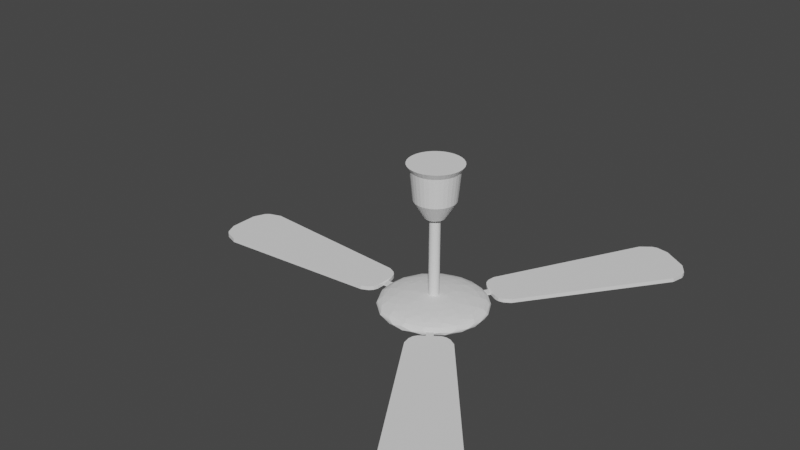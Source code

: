 # Source: QuatTran.blend  (saved by Blender 2.82.7; exported with 4.5.12 LTS)
import bpy
from mathutils import Matrix  # noqa: F401  (used for matrix-valued properties, if any)

bpy.ops.wm.read_factory_settings(use_empty=True)
scene = bpy.context.scene
scene.name = 'Scene'

# ---- collections
col_collection = bpy.data.collections.new('Collection'); scene.collection.children.link(col_collection)

# ---- world
world_world = bpy.data.worlds.new('World'); scene.world = world_world
world_world.use_nodes = True; world_world.node_tree.nodes.clear()
_N = world_world.node_tree.nodes; _L = world_world.node_tree.links
n0 = _N.new('ShaderNodeOutputWorld'); n0.name = 'World Output'; n0.location = (300, 300)
n1 = _N.new('ShaderNodeBackground'); n1.name = 'Background'; n1.location = (10, 300)
n1.inputs[0].default_value = (0.05088, 0.05088, 0.05088, 1.0)
_L.new(n1.outputs[0], n0.inputs[0])
n0.is_active_output = True
world_world.color = (0.05088, 0.05088, 0.05088)
world_world.use_sun_shadow = False
world_world.sun_shadow_jitter_overblur = 0.0

# ---- meshes
me_sphere = bpy.data.meshes.new('Sphere')
me_sphere.from_pydata([(-0.03239, 0.05176, 0.008235), (-0.02491, 0.1134, 0.004706), (-0.02207, 0.2125, -0.008458), (0.0, 0.2494, -0.01755), (-0.02912, 0.2776, -0.02823), (0.02905, 0.295, -0.0402), (0.02949, 0.2994, -0.05113), (0.02905, 0.295, -0.06205), (0.02447, 0.2485, -0.08485), (-0.001435, 0.1673, -0.1016), (-0.001971, 0.1152, -0.107), (-0.03044, 0.05301, -0.1105), (0.03312, 0.1665, -0.0009989), (0.06254, 0.2031, -0.008261), (0.0733, 0.239, -0.01736), (0.07796, 0.2658, -0.02745), (0.1126, 0.2718, -0.03934), (0.0631, 0.2041, -0.09379), (0.07786, 0.1477, -0.1014), (0.06461, 0.09799, 0.004892), (0.1303, 0.193, -0.01258), (0.154, 0.2305, -0.028), (0.1423, 0.2662, -0.05113), (0.1388, 0.2597, -0.06398), (0.1309, 0.2448, -0.07441), (0.1181, 0.2209, -0.08485), (0.1067, 0.1285, -0.0008126), (0.2125, 0.1777, -0.02745), (0.1871, 0.228, -0.03924), (0.2081, 0.2081, -0.06291), (0.1346, 0.1641, -0.09396), (0.1281, 0.108, -0.1013), (0.1624, 0.1355, -0.008118), (0.1941, 0.1564, -0.01711), (0.2446, 0.1635, -0.03934), (0.2347, 0.1886, -0.05162), (0.2118, 0.1801, -0.0744), (0.1957, 0.1568, -0.08458), (0.1461, 0.07946, -0.0007482), (0.2646, 0.08537, -0.02785), (0.2605, 0.1396, -0.06304), (0.1878, 0.1004, -0.09396), (0.08089, 0.08483, -0.1071), (0.167, 0.01722, -0.0009101), (0.2408, 0.06997, -0.01767), (0.2842, 0.08078, -0.03924), (0.2872, 0.09036, -0.05063), (0.2886, 0.0574, -0.06291), (0.2646, 0.08537, -0.0744), (0.2392, 0.07027, -0.08514), (0.1604, 0.04946, -0.1013), (0.04719, 0.03873, -0.1104), (0.2078, 0.04674, -0.00805), (0.2494, -1.002e-07, -0.01755), (0.2934, -0.03411, -0.03924), (0.3, -1.136e-07, -0.05113), (0.1148, -0.0193, -0.1072), (0.05155, 0.03218, 0.008375), (0.1147, 0.01226, 0.004863), (0.2045, -0.05813, -0.008297), (0.2771, -0.0224, -0.02785), (0.293, -0.03176, -0.06349), (0.2771, -0.0224, -0.0744), (0.2484, -0.02887, -0.08484), (0.2113, -0.002322, -0.09448), (0.1595, -0.0494, -0.0008126), (0.238, -0.07677, -0.01741), (0.289, -0.08444, -0.05063), (0.2718, -0.1126, -0.06291), (0.1628, -0.03496, -0.1017), (0.05659, -0.01881, -0.1104), (0.1021, -0.05414, 0.004694), (0.1764, -0.1179, -0.008394), (0.2475, -0.1268, -0.02785), (0.258, -0.1438, -0.03924), (0.2494, -0.1667, -0.05113), (0.2458, -0.1288, -0.07481), (0.2185, -0.1192, -0.08514), (0.1893, -0.09821, -0.09379), (0.03239, -0.05176, 0.008235), (0.1293, -0.1046, -0.0007482), (0.1905, -0.162, -0.01741), (0.196, -0.196, -0.028), (0.2099, -0.2134, -0.04456), (0.225, -0.1914, -0.06301), (0.1764, -0.1764, -0.0847), (0.1341, -0.1648, -0.008261), (0.1156, -0.2225, -0.01767), (0.1667, -0.2494, -0.05113), (0.1792, -0.2134, -0.07403), (0.1377, -0.1619, -0.09395), (0.0, -9.775e-08, -0.1116), (0.0798, -0.1477, -0.0009101), (0.1354, -0.2429, -0.02785), (0.1347, -0.2629, -0.03924), (0.1364, -0.2613, -0.06349), (0.1061, -0.2561, -0.07425), (0.114, -0.2226, -0.08484), (0.1039, -0.1294, -0.1019), (0.05522, -0.1013, 0.004863), (0.0596, -0.2033, -0.008114), (0.02226, -0.2483, -0.01711), (0.0875, -0.2884, -0.05113), (0.06526, -0.2023, -0.09395), (0.003074, -0.1684, -0.1014), (0.05767, -0.101, -0.1071), (0.01751, -0.1654, -0.0007482), (0.0321, -0.2762, -0.02785), (0.0238, -0.2945, -0.03924), (0.02926, -0.2941, -0.06304), (0.0321, -0.2762, -0.0744), (0.02014, -0.2492, -0.08484), (-0.02244, -0.2103, -0.008118), (-0.07604, -0.2675, -0.02785), (-0.0574, -0.2886, -0.03934), (-0.02643, -0.2999, -0.05063), (-0.0574, -0.2886, -0.06291), (0.01592, -0.05857, -0.1104), (-0.04798, -0.1608, -0.0009101), (-0.07677, -0.238, -0.01741), (-0.07604, -0.2675, -0.0744), (-0.07677, -0.238, -0.08484), (-0.03635, -0.2099, -0.0942), (-0.03335, -0.1123, 0.004767), (-0.09937, -0.1878, -0.008261), (-0.1415, -0.2586, -0.03876), (-0.1423, -0.2662, -0.05113), (-0.1415, -0.2586, -0.06349), (-0.1471, -0.2213, -0.07977), (-0.0446, -0.1077, -0.1072), (-6.912e-08, -1.669e-07, 0.009306), (-0.1046, -0.1293, -0.0007482), (-0.162, -0.1905, -0.01741), (-0.1726, -0.218, -0.02785), (-0.1957, -0.1568, -0.08458), (-0.1329, -0.165, -0.09414), (-0.08959, -0.1416, -0.1015), (-0.1637, -0.1355, -0.008261), (-0.2206, -0.1482, -0.02248), (-0.2302, -0.1863, -0.0397), (-0.2347, -0.1886, -0.05162), (-0.2282, -0.1877, -0.06304), (-0.2118, -0.1801, -0.0744), (-0.1764, -0.1179, -0.09386), (-0.05372, -0.02872, -0.1105), (-0.2048, -0.06092, -0.008458), (-0.2305, -0.09546, -0.0847), (-0.1459, -0.08133, -0.1014), (-0.1532, -0.06795, -0.0007225), (-0.2408, -0.06997, -0.01767), (-0.2646, -0.08537, -0.02785), (-0.2842, -0.08078, -0.03924), (-0.2872, -0.09036, -0.05063), (-0.284, -0.08405, -0.06255), (-0.2646, -0.08537, -0.0744), (-0.1077, -0.04188, 0.005025), (-0.2112, 0.02454, -0.008297), (-0.2649, -0.003166, -0.02209), (-0.3, -0.000103, -0.04517), (-0.2772, -9.576e-08, -0.07425), (-0.2492, -0.02014, -0.08484), (-0.2077, -0.03894, -0.09448), (-0.1122, -0.0306, -0.1071), (-0.05155, -0.03218, 0.008375), (-0.1665, 0.01346, -0.0008347), (-0.2942, 0.05853, -0.05113), (-0.293, 0.03175, -0.06349), (-0.1675, -0.004168, -0.1015), (-0.238, 0.07677, -0.01741), (-0.2675, 0.07604, -0.02785), (-0.2811, 0.0907, -0.03924), (-0.2675, 0.07604, -0.0744), (-0.238, 0.07677, -0.08484), (-0.2036, 0.06082, -0.09399), (-0.09543, 0.06492, 0.004985), (-0.1484, 0.07843, -0.0009101), (-0.267, 0.1392, -0.05063), (-0.2603, 0.1414, -0.06255), (-0.2305, 0.154, -0.07425), (-0.1477, 0.07701, -0.1015), (-0.1059, 0.04485, -0.107), (-0.1768, 0.1181, -0.008086), (-0.1905, 0.162, -0.01741), (-0.218, 0.1726, -0.02785), (-0.226, 0.1892, -0.03876), (-0.2121, 0.2121, -0.05113), (-0.1905, 0.162, -0.08484), (-0.1665, 0.1332, -0.09379), (-0.09417, 0.1383, -0.1016), (-0.1052, 0.1282, -0.0006661), (-0.1386, 0.2074, -0.01755), (-0.1635, 0.2446, -0.03934), (-0.1847, 0.2297, -0.06349), (-0.1801, 0.2118, -0.0744), (-0.1386, 0.2074, -0.0847), (-0.1035, 0.1857, -0.008297), (-0.1354, 0.2429, -0.02785), (-0.1392, 0.267, -0.05162), (-0.1016, 0.1859, -0.09414), (-0.06642, 0.09526, -0.107), (-0.0494, 0.1595, -0.0008126), (-0.07016, 0.2388, -0.01712), (-0.0828, 0.2829, -0.03876), (-0.05853, 0.2942, -0.05113), (-0.08607, 0.2827, -0.06304), (-0.08537, 0.2646, -0.0744), (-0.06838, 0.2405, -0.08484), (0.0273, 0.2772, -0.07441), (-0.02172, 0.2114, -0.09399), (-1.329, -0.1912, -0.03876), (-1.419, -0.1477, -0.03876), (-1.448, -0.08071, -0.03876), (-1.448, -0.08071, -0.06116), (-1.419, -0.1477, -0.06116), (-1.398, -0.167, -0.06116), (-1.329, -0.1912, -0.06116), (-1.448, 0.08071, -0.03876), (-1.419, 0.1477, -0.03876), (-1.398, 0.167, -0.03876), (-1.329, 0.1912, -0.03876), (-1.329, 0.1912, -0.06116), (-1.398, 0.167, -0.06116), (-1.419, 0.1477, -0.06116), (-1.448, 0.08071, -0.06116), (-0.2647, -0.01969, -0.05572), (-0.3438, -0.08367, -0.03876), (-0.3628, -0.1041, -0.03876), (-0.4023, -0.1231, -0.03876), (-0.4023, -0.1231, -0.06116), (-0.3628, -0.1041, -0.06116), (-0.3438, -0.08367, -0.06116), (-0.2647, -0.01969, -0.0442), (-0.4023, 0.1231, -0.03876), (-0.3628, 0.1041, -0.03876), (-0.3438, 0.08367, -0.03876), (-0.2647, 0.01969, -0.0442), (-0.2647, 0.01969, -0.05572), (-0.3438, 0.08367, -0.06116), (-0.3628, 0.1041, -0.06116), (-0.4023, 0.1231, -0.06116), (-0.3278, -0.01969, -0.0442), (-0.3344, -0.05975, -0.03876), (-0.3278, -0.01969, -0.05572), (-0.3344, -0.05975, -0.06116), (-0.3278, 0.01969, -0.0442), (-0.3344, 0.05975, -0.03876), (-0.3278, 0.01969, -0.05572), (-0.3344, 0.05975, -0.06116), (-1.398, -0.167, -0.03876), (0.531, 1.229, -0.03876), (0.6156, 1.282, -0.03876), (0.6879, 1.271, -0.03876), (0.6879, 1.271, -0.06116), (0.6156, 1.282, -0.06116), (0.5883, 1.274, -0.06116), (0.531, 1.229, -0.06116), (0.8245, 1.185, -0.03876), (0.8656, 1.124, -0.03876), (0.8709, 1.096, -0.03876), (0.8546, 1.025, -0.03876), (0.8546, 1.025, -0.06116), (0.8709, 1.096, -0.06116), (0.8656, 1.124, -0.06116), (0.8245, 1.185, -0.06116), (0.1092, 0.2368, -0.05572), (0.09718, 0.3378, -0.03876), (0.08999, 0.3648, -0.03876), (0.09498, 0.4083, -0.03876), (0.09498, 0.4083, -0.06116), (0.08999, 0.3648, -0.06116), (0.09718, 0.3378, -0.06116), (0.1092, 0.2368, -0.0442), (0.3033, 0.2772, -0.03876), (0.2662, 0.2539, -0.03876), (0.2388, 0.2487, -0.03876), (0.1425, 0.2158, -0.0442), (0.1425, 0.2158, -0.05572), (0.2388, 0.2487, -0.06116), (0.2662, 0.2539, -0.06116), (0.3033, 0.2772, -0.06116), (0.1428, 0.2902, -0.0442), (0.1124, 0.3171, -0.03876), (0.1428, 0.2902, -0.05572), (0.1124, 0.3171, -0.06116), (0.1761, 0.2692, -0.0442), (0.2135, 0.2535, -0.03876), (0.1761, 0.2692, -0.05572), (0.2135, 0.2535, -0.06116), (0.5883, 1.274, -0.03876), (0.9316, -0.9671, -0.03876), (0.9492, -1.065, -0.03876), (0.9122, -1.128, -0.03876), (0.9122, -1.128, -0.06116), (0.9492, -1.065, -0.06116), (0.9526, -1.037, -0.06116), (0.9316, -0.9671, -0.06116), (0.7817, -1.223, -0.03876), (0.7103, -1.239, -0.03876), (0.6826, -1.234, -0.03876), (0.6224, -1.192, -0.03876), (0.6224, -1.192, -0.06116), (0.6826, -1.234, -0.06116), (0.7103, -1.239, -0.06116), (0.7817, -1.223, -0.06116), (0.1668, -0.2074, -0.05572), (0.2651, -0.2338, -0.03876), (0.2928, -0.2371, -0.03876), (0.3313, -0.2579, -0.03876), (0.3313, -0.2579, -0.06116), (0.2928, -0.2371, -0.06116), (0.2651, -0.2338, -0.06116), (0.1668, -0.2074, -0.0442), (0.1323, -0.4027, -0.03876), (0.1244, -0.3596, -0.03876), (0.1298, -0.3322, -0.03876), (0.1349, -0.2306, -0.0442), (0.1349, -0.2306, -0.05572), (0.1298, -0.3322, -0.06116), (0.1244, -0.3596, -0.06116), (0.1323, -0.4027, -0.06116), (0.2039, -0.2585, -0.0442), (0.2402, -0.2402, -0.03876), (0.2039, -0.2585, -0.05572), (0.2402, -0.2402, -0.06116), (0.1721, -0.2816, -0.0442), (0.1436, -0.3106, -0.03876), (0.1721, -0.2816, -0.05572), (0.1436, -0.3106, -0.06116), (0.9526, -1.037, -0.03876), (-0.1386, -0.0574, 0.7525), (-0.1247, -0.08334, 0.7525), (-0.1061, -0.1061, 0.7525), (0.02235, -0.1124, 0.5548), (-0.08334, -0.1247, 0.7525), (-0.0574, -0.1386, 0.7525), (-0.02926, -0.1471, 0.7525), (3.618e-08, -0.15, 0.7525), (0.02926, -0.1471, 0.7525), (0.0574, -0.1386, 0.7525), (0.08334, -0.1247, 0.7525), (0.1061, -0.1061, 0.7525), (0.1247, -0.08334, 0.7525), (0.1386, -0.0574, 0.7525), (0.1471, -0.02926, 0.7525), (0.15, 2.73e-07, 0.7525), (0.1471, 0.02926, 0.7525), (0.1386, 0.0574, 0.7525), (0.1247, 0.08334, 0.7525), (0.1061, 0.1061, 0.7525), (0.08334, 0.1247, 0.7525), (0.0574, 0.1386, 0.7525), (0.02926, 0.1471, 0.7525), (8.505e-08, 0.15, 0.7525), (4.561e-08, -0.1146, 0.5548), (-0.1471, -0.02926, 0.7525), (-0.15, 4.065e-07, 0.7525), (-0.1471, 0.02926, 0.7525), (-0.1386, 0.0574, 0.7525), (-0.1247, 0.08334, 0.7525), (-0.1061, 0.1061, 0.7525), (-0.08334, 0.1247, 0.7525), (-0.0574, 0.1386, 0.7525), (-0.02926, 0.1471, 0.7525), (0.04384, -0.1058, 0.5548), (0.06365, -0.09526, 0.5548), (0.08101, -0.08101, 0.5548), (0.09526, -0.06365, 0.5548), (0.1058, -0.04384, 0.5548), (0.1124, -0.02235, 0.5548), (0.1146, 2.807e-07, 0.5548), (0.1124, 0.02235, 0.5548), (0.1058, 0.04384, 0.5548), (0.09526, 0.06365, 0.5548), (0.08101, 0.08101, 0.5548), (0.06365, 0.09526, 0.5548), (0.04384, 0.1058, 0.5548), (0.02235, 0.1124, 0.5548), (8.294e-08, 0.1146, 0.5548), (-0.02235, -0.1124, 0.5548), (-0.04384, -0.1058, 0.5548), (-0.06365, -0.09526, 0.5548), (-0.08101, -0.08101, 0.5548), (-0.09526, -0.06365, 0.5548), (-0.1058, -0.04384, 0.5548), (-0.1124, -0.02235, 0.5548), (-0.1146, 3.827e-07, 0.5548), (-0.1124, 0.02235, 0.5548), (-0.1058, 0.04384, 0.5548), (-0.09526, 0.06365, 0.5548), (-0.08101, 0.08101, 0.5548), (-0.06365, 0.09526, 0.5548), (-0.04384, 0.1058, 0.5548), (-0.02235, 0.1124, 0.5548), (0.02549, 0.1282, 0.7207), (-0.02549, -0.1282, 0.7207), (-0.05, -0.1207, 0.7207), (-0.07259, -0.1086, 0.7207), (-0.0924, -0.09239, 0.7207), (-0.1086, -0.07259, 0.7207), (-0.1207, -0.05, 0.7207), (-0.1282, -0.02549, 0.7207), (-0.1307, 3.942e-07, 0.7207), (-0.1282, 0.02549, 0.7207), (-0.1207, 0.05, 0.7207), (-0.1086, 0.07259, 0.7207), (-0.0924, 0.0924, 0.7207), (-0.07259, 0.1086, 0.7207), (8.522e-08, 0.1307, 0.7207), (-0.05, 0.1207, 0.7207), (-0.02549, 0.1282, 0.7207), (0.05, 0.1207, 0.7207), (0.07259, 0.1086, 0.7207), (0.0924, 0.0924, 0.7207), (0.1086, 0.07259, 0.7207), (0.1207, 0.05, 0.7207), (0.1282, 0.02549, 0.7207), (0.1307, 2.779e-07, 0.7207), (0.1282, -0.02549, 0.7207), (0.1207, -0.05, 0.7207), (0.1086, -0.07259, 0.7207), (0.0924, -0.0924, 0.7207), (0.07259, -0.1086, 0.7207), (0.05, -0.1207, 0.7207), (0.02549, -0.1282, 0.7207), (4.264e-08, -0.1307, 0.7207), (-0.02857, -0.005682, 0.4525), (-0.05504, -0.01095, 0.4573), (-0.02691, -0.01115, 0.4525), (-0.05185, -0.02147, 0.4573), (-0.02422, -0.01618, 0.4525), (-0.04666, -0.03118, 0.4573), (-0.0206, -0.0206, 0.4525), (-0.03968, -0.03968, 0.4573), (-0.01618, -0.02422, 0.4525), (-0.03118, -0.04666, 0.4573), (-0.01115, -0.02691, 0.4525), (-0.02148, -0.05185, 0.4573), (-0.005683, -0.02857, 0.4525), (-0.01095, -0.05504, 0.4573), (7.851e-08, -0.02913, 0.4525), (6.502e-08, -0.05612, 0.4573), (0.005683, -0.02857, 0.4525), (0.01095, -0.05504, 0.4573), (0.01115, -0.02691, 0.4525), (0.02148, -0.05185, 0.4573), (0.01618, -0.02422, 0.4525), (0.03118, -0.04666, 0.4573), (0.0206, -0.0206, 0.4525), (0.03968, -0.03968, 0.4573), (0.02422, -0.01618, 0.4525), (0.04666, -0.03118, 0.4573), (0.02691, -0.01115, 0.4525), (0.05185, -0.02147, 0.4573), (0.02857, -0.005682, 0.4525), (0.05504, -0.01095, 0.4573), (0.02913, 2.853e-07, 0.4525), (0.05612, 2.956e-07, 0.4573), (0.02857, 0.005683, 0.4525), (0.05504, 0.01095, 0.4573), (0.02691, 0.01115, 0.4525), (0.05185, 0.02148, 0.4573), (0.02422, 0.01618, 0.4525), (0.04666, 0.03118, 0.4573), (0.0206, 0.0206, 0.4525), (0.03968, 0.03968, 0.4573), (0.01618, 0.02422, 0.4525), (0.03118, 0.04666, 0.4573), (0.01115, 0.02691, 0.4525), (0.02148, 0.05185, 0.4573), (0.005683, 0.02857, 0.4525), (0.01095, 0.05504, 0.4573), (6.342e-08, 0.02913, 0.4525), (8.33e-08, 0.05612, 0.4573), (-0.02913, 3.02e-07, 0.4525), (-0.05612, 3.456e-07, 0.4573), (-0.02857, 0.005683, 0.4525), (-0.05504, 0.01095, 0.4573), (-0.02691, 0.01115, 0.4525), (-0.05185, 0.02148, 0.4573), (-0.02422, 0.01618, 0.4525), (-0.04666, 0.03118, 0.4573), (-0.0206, 0.0206, 0.4525), (-0.03968, 0.03968, 0.4573), (-0.01618, 0.02422, 0.4525), (-0.03118, 0.04666, 0.4573), (-0.01115, 0.02691, 0.4525), (-0.02148, 0.05185, 0.4573), (-0.005683, 0.02857, 0.4525), (-0.01095, 0.05504, 0.4573), (5.383e-07, -0.02913, 0.001714), (0.005683, -0.02857, 0.001714), (0.01115, -0.02691, 0.001714), (0.01618, -0.02422, 0.001714), (0.0206, -0.0206, 0.001714), (0.02422, -0.01618, 0.001714), (0.02691, -0.01115, 0.001714), (0.02857, -0.005682, 0.001714), (0.02913, 2.853e-07, 0.001714), (0.02857, 0.005683, 0.001714), (0.02691, 0.01115, 0.001714), (0.02422, 0.01618, 0.001714), (0.0206, 0.0206, 0.001714), (0.01618, 0.02422, 0.001714), (0.01115, 0.02691, 0.001714), (0.005683, 0.02857, 0.001714), (5.233e-07, 0.02913, 0.001714), (-0.005682, -0.02857, 0.001714), (-0.01115, -0.02691, 0.001714), (-0.01618, -0.02422, 0.001714), (-0.0206, -0.0206, 0.001714), (-0.02422, -0.01618, 0.001714), (-0.02691, -0.01115, 0.001714), (-0.02857, -0.005682, 0.001714), (-0.02913, 3.02e-07, 0.001714), (-0.02857, 0.005683, 0.001714), (-0.02691, 0.01115, 0.001714), (-0.02422, 0.01618, 0.001714), (-0.0206, 0.0206, 0.001714), (-0.01618, 0.02422, 0.001714), (-0.01115, 0.02691, 0.001714), (-0.005682, 0.02857, 0.001714)], [], [(12, 13, 2), (8, 17, 208), (0, 130, 57), (17, 18, 9), (15, 16, 5), (91, 11, 51), (19, 26, 12), (17, 25, 30), (13, 20, 14), (26, 32, 20), (30, 31, 18), (22, 28, 35), (27, 34, 28), (35, 40, 29), (19, 38, 26), (37, 41, 30), (38, 52, 32), (41, 50, 31), (57, 58, 19), (40, 48, 36), (46, 47, 40), (58, 43, 38), (41, 49, 64), (50, 56, 42), (52, 53, 44), (50, 64, 69), (51, 56, 70), (91, 51, 70), (54, 67, 55), (58, 65, 43), (66, 73, 60), (57, 130, 79), (67, 68, 61), (71, 80, 65), (69, 78, 98), (74, 75, 67), (81, 82, 73), (98, 105, 56), (74, 83, 75), (91, 70, 117), (79, 99, 71), (84, 89, 76), (80, 86, 72), (99, 92, 80), (85, 89, 97), (81, 86, 87), (14, 3, 2, 13), (94, 102, 88), (95, 96, 89), (92, 100, 86), (97, 103, 90), (99, 106, 92), (100, 101, 87), (103, 104, 98), (102, 109, 95), (104, 129, 105), (108, 115, 102), (79, 123, 99), (100, 106, 112), (111, 122, 103), (123, 118, 106), (101, 112, 119), (79, 130, 163), (115, 116, 109), (114, 113, 125), (117, 129, 144), (91, 117, 144), (112, 118, 124), (122, 136, 104), (119, 124, 132), (127, 128, 120), (123, 131, 118), (163, 155, 123), (128, 142, 134), (124, 131, 137), (125, 133, 139), (134, 143, 135), (132, 137, 138), (132, 138, 133), (155, 148, 131), (137, 148, 145), (161, 167, 147), (146, 154, 160), (155, 164, 148), (149, 157, 150), (151, 158, 152), (157, 156, 168), (162, 167, 180), (155, 163, 174), (166, 171, 159), (174, 175, 164), (173, 179, 167), (180, 11, 144), (170, 176, 165), (163, 130, 0), (91, 144, 11), (177, 178, 171), (168, 181, 182), (174, 189, 175), (187, 188, 179), (184, 185, 176), (186, 193, 194), (189, 195, 181), (190, 195, 201), (191, 196, 202), (197, 204, 192), (174, 0, 1), (202, 203, 197), (200, 2, 195), (206, 208, 198), (201, 4, 196), (201, 2, 3), (202, 4, 5), (200, 1, 12), (12, 1, 19), (15, 4, 3, 14), (208, 17, 9), (19, 1, 0, 57), (4, 15, 5), (23, 24, 207, 7), (25, 8, 207, 24), (42, 10, 9, 18), (17, 8, 25), (51, 11, 10, 42), (22, 6, 5, 16), (22, 23, 7, 6), (21, 15, 14, 20), (21, 28, 16, 15), (20, 13, 12, 26), (16, 28, 22), (36, 24, 23, 29), (17, 30, 18), (36, 37, 25, 24), (27, 21, 20, 33), (25, 37, 30), (20, 32, 33), (29, 23, 22, 35), (18, 31, 42), (21, 27, 28), (48, 49, 37, 36), (35, 28, 34), (29, 40, 36), (26, 38, 32), (31, 30, 41), (19, 58, 38), (52, 44, 33, 32), (41, 37, 49), (39, 27, 33, 44), (39, 45, 34, 27), (42, 31, 50), (46, 35, 34, 45), (62, 63, 49, 48), (35, 46, 40), (51, 42, 56), (40, 47, 48), (52, 38, 43), (41, 64, 50), (60, 39, 44, 53), (49, 63, 64), (60, 54, 45, 39), (56, 50, 69), (55, 46, 45, 54), (55, 61, 47, 46), (62, 48, 47, 61), (59, 52, 43, 65), (55, 67, 61), (59, 66, 53, 52), (78, 64, 63, 77), (53, 66, 60), (73, 74, 54, 60), (64, 78, 69), (71, 58, 57, 79), (54, 74, 67), (76, 62, 61, 68), (76, 77, 63, 62), (65, 58, 71), (75, 84, 68, 67), (72, 59, 65, 80), (68, 84, 76), (72, 81, 66, 59), (82, 83, 74, 73), (66, 81, 73), (69, 98, 56), (72, 86, 81), (98, 78, 90), (105, 117, 70, 56), (85, 77, 76, 89), (75, 83, 84), (71, 99, 80), (90, 78, 77, 85), (88, 95, 84, 83), (93, 82, 81, 87), (84, 95, 89), (86, 80, 92), (85, 97, 90), (93, 94, 83, 82), (110, 96, 95, 109), (83, 94, 88), (98, 90, 103), (88, 102, 95), (97, 89, 96), (86, 100, 87), (110, 111, 97, 96), (107, 93, 87, 101), (92, 106, 100), (97, 111, 103), (107, 108, 94, 93), (98, 104, 105), (120, 110, 109, 116), (94, 108, 102), (117, 105, 129), (102, 115, 109), (106, 99, 123), (100, 112, 101), (104, 103, 122), (120, 121, 111, 110), (113, 107, 101, 119), (112, 106, 118), (111, 121, 122), (113, 114, 108, 107), (126, 115, 114, 125), (108, 114, 115), (79, 163, 123), (129, 104, 136), (126, 127, 116, 115), (135, 122, 121, 128), (116, 127, 120), (119, 112, 124), (121, 120, 128), (118, 131, 124), (133, 113, 119, 132), (136, 122, 135), (139, 140, 126, 125), (125, 113, 133), (141, 127, 126, 140), (142, 128, 127, 141), (147, 136, 135, 143), (123, 155, 131), (128, 134, 135), (132, 124, 137), (137, 131, 148), (147, 162, 129, 136), (152, 140, 139, 151), (139, 133, 138), (129, 162, 144), (153, 141, 140, 152), (154, 142, 141, 153), (154, 146, 134, 142), (146, 161, 143, 134), (145, 149, 138, 137), (150, 151, 139, 138), (143, 161, 147), (138, 149, 150), (158, 166, 153, 152), (146, 160, 161), (162, 147, 167), (159, 154, 153, 166), (164, 156, 145, 148), (160, 154, 159), (157, 149, 145, 156), (157, 158, 151, 150), (169, 170, 158, 157), (161, 173, 167), (157, 168, 169), (171, 172, 160, 159), (162, 180, 144), (158, 170, 165), (166, 158, 165), (155, 174, 164), (173, 161, 160, 172), (177, 166, 165, 176), (175, 181, 156, 164), (163, 0, 174), (166, 177, 171), (183, 169, 168, 182), (156, 181, 168), (180, 167, 179), (173, 187, 179), (183, 184, 170, 169), (178, 186, 172, 171), (170, 184, 176), (187, 173, 172, 186), (193, 178, 177, 192), (199, 180, 179, 188), (186, 178, 193), (175, 189, 181), (185, 192, 177, 176), (180, 199, 11), (196, 191, 184, 183), (191, 197, 185, 184), (198, 187, 186, 194), (185, 197, 192), (195, 190, 182, 181), (196, 183, 182, 190), (188, 187, 198), (1, 200, 189, 174), (205, 206, 194, 193), (205, 193, 192, 204), (195, 189, 200), (194, 206, 198), (190, 201, 196), (191, 202, 197), (9, 188, 198, 208), (202, 196, 4), (11, 199, 10), (197, 203, 204), (201, 195, 2), (10, 199, 188, 9), (207, 8, 206, 205), (5, 6, 203, 202), (2, 200, 12), (206, 8, 208), (4, 201, 3), (7, 204, 203, 6), (207, 205, 204, 7), (211, 212, 223, 216), (247, 245, 234, 237), (221, 218, 217, 222), (237, 234, 233, 238), (209, 215, 214, 248), (212, 211, 210, 213), (220, 219, 218, 221), (216, 223, 222, 217), (227, 228, 215, 209), (219, 220, 239, 232), (247, 237, 222, 223), (229, 226, 225, 230), (235, 236, 224, 231), (232, 239, 238, 233), (228, 227, 226, 229), (242, 240, 231, 224), (241, 243, 230, 225), (246, 244, 245, 247), (240, 242, 243, 241), (244, 240, 241, 245), (247, 243, 242, 246), (216, 245, 241, 211), (244, 246, 236, 235), (240, 244, 235, 231), (246, 242, 224, 236), (248, 226, 227, 209), (210, 248, 214, 213), (211, 241, 225, 210), (210, 225, 226, 248), (245, 216, 217, 234), (234, 217, 218, 233), (233, 218, 219, 232), (223, 212, 243, 247), (243, 212, 213, 230), (230, 213, 214, 228, 229), (228, 214, 215), (222, 237, 238, 221), (221, 238, 239, 220), (251, 252, 263, 256), (287, 285, 274, 277), (261, 258, 257, 262), (277, 274, 273, 278), (249, 255, 254, 288), (252, 251, 250, 253), (260, 259, 258, 261), (256, 263, 262, 257), (267, 268, 255, 249), (259, 260, 279, 272), (287, 277, 262, 263), (269, 266, 265, 270), (275, 276, 264, 271), (272, 279, 278, 273), (268, 267, 266, 269), (282, 280, 271, 264), (281, 283, 270, 265), (286, 284, 285, 287), (280, 282, 283, 281), (284, 280, 281, 285), (287, 283, 282, 286), (256, 285, 281, 251), (284, 286, 276, 275), (280, 284, 275, 271), (286, 282, 264, 276), (288, 266, 267, 249), (250, 288, 254, 253), (251, 281, 265, 250), (250, 265, 266, 288), (285, 256, 257, 274), (274, 257, 258, 273), (273, 258, 259, 272), (263, 252, 283, 287), (283, 252, 253, 270), (270, 253, 254, 268, 269), (268, 254, 255), (262, 277, 278, 261), (261, 278, 279, 260), (291, 292, 303, 296), (327, 325, 314, 317), (301, 298, 297, 302), (317, 314, 313, 318), (289, 295, 294, 328), (292, 291, 290, 293), (300, 299, 298, 301), (296, 303, 302, 297), (307, 308, 295, 289), (299, 300, 319, 312), (327, 317, 302, 303), (309, 306, 305, 310), (315, 316, 304, 311), (312, 319, 318, 313), (308, 307, 306, 309), (322, 320, 311, 304), (321, 323, 310, 305), (326, 324, 325, 327), (320, 322, 323, 321), (324, 320, 321, 325), (327, 323, 322, 326), (296, 325, 321, 291), (324, 326, 316, 315), (320, 324, 315, 311), (326, 322, 304, 316), (328, 306, 307, 289), (290, 328, 294, 293), (291, 321, 305, 290), (290, 305, 306, 328), (325, 296, 297, 314), (314, 297, 298, 313), (313, 298, 299, 312), (303, 292, 323, 327), (323, 292, 293, 310), (310, 293, 294, 308, 309), (308, 294, 295), (302, 317, 318, 301), (301, 318, 319, 300), (363, 422, 423, 332), (419, 341, 340, 420), (450, 366, 365, 448), (364, 421, 422, 363), (418, 342, 341, 419), (488, 392, 377, 472), (365, 420, 421, 364), (417, 343, 342, 418), (472, 377, 376, 470), (377, 407, 393, 376), (416, 344, 343, 417), (470, 376, 375, 468), (376, 393, 410, 375), (415, 345, 344, 416), (468, 375, 374, 466), (375, 410, 411, 374), (414, 346, 345, 415), (466, 374, 373, 464), (374, 411, 412, 373), (413, 347, 346, 414), (464, 373, 372, 462), (373, 412, 413, 372), (412, 348, 347, 413), (462, 372, 371, 460), (372, 413, 414, 371), (411, 349, 348, 412), (460, 371, 370, 458), (371, 414, 415, 370), (410, 350, 349, 411), (458, 370, 369, 456), (370, 415, 416, 369), (393, 351, 350, 410), (456, 369, 368, 454), (367, 418, 419, 366), (407, 352, 351, 393), (454, 368, 367, 452), (368, 417, 418, 367), (448, 365, 364, 446), (420, 340, 339, 421), (332, 423, 424, 353), (446, 364, 363, 444), (421, 339, 338, 422), (353, 424, 394, 378), (444, 363, 332, 442), (422, 338, 337, 423), (378, 394, 395, 379), (442, 332, 353, 440), (423, 337, 336, 424), (379, 395, 396, 380), (440, 353, 378, 438), (424, 336, 335, 394), (380, 396, 397, 381), (438, 378, 379, 436), (394, 335, 334, 395), (381, 397, 398, 382), (436, 379, 380, 434), (395, 334, 333, 396), (382, 398, 399, 383), (434, 380, 381, 432), (396, 333, 331, 397), (383, 399, 400, 384), (432, 381, 382, 430), (397, 331, 330, 398), (384, 400, 401, 385), (426, 384, 385, 474), (398, 330, 329, 399), (385, 401, 402, 386), (430, 382, 383, 428), (399, 329, 354, 400), (386, 402, 403, 387), (476, 386, 387, 478), (400, 354, 355, 401), (387, 403, 404, 388), (478, 387, 388, 480), (401, 355, 356, 402), (388, 404, 405, 389), (480, 388, 389, 482), (402, 356, 357, 403), (389, 405, 406, 390), (482, 389, 390, 484), (403, 357, 358, 404), (390, 406, 408, 391), (484, 390, 391, 486), (404, 358, 359, 405), (391, 408, 409, 392), (486, 391, 392, 488), (405, 359, 360, 406), (392, 409, 407, 377), (406, 360, 361, 408), (340, 341, 342, 343, 344, 345, 346, 347, 348, 349, 350, 351, 352, 362, 361, 360, 359, 358, 357, 356, 355, 354, 329, 330, 331, 333, 334, 335, 336, 337, 338, 339), (474, 385, 386, 476), (408, 361, 362, 409), (369, 416, 417, 368), (452, 367, 366, 450), (409, 362, 352, 407), (428, 383, 384, 426), (366, 419, 420, 365), (442, 440, 439, 441), (444, 442, 441, 443), (446, 444, 443, 445), (448, 446, 445, 447), (450, 448, 447, 449), (452, 450, 449, 451), (454, 452, 451, 453), (456, 454, 453, 455), (458, 456, 455, 457), (460, 458, 457, 459), (462, 460, 459, 461), (464, 462, 461, 463), (466, 464, 463, 465), (468, 466, 465, 467), (470, 468, 467, 469), (472, 470, 469, 471), (440, 438, 437, 439), (438, 436, 435, 437), (436, 434, 433, 435), (434, 432, 431, 433), (432, 430, 429, 431), (430, 428, 427, 429), (428, 426, 425, 427), (426, 474, 473, 425), (474, 476, 475, 473), (476, 478, 477, 475), (478, 480, 479, 477), (480, 482, 481, 479), (482, 484, 483, 481), (484, 486, 485, 483), (486, 488, 487, 485), (488, 472, 471, 487), (465, 463, 501, 502), (493, 492, 491, 490, 489, 506, 507, 508, 509, 510, 511, 512, 513, 514, 515, 516, 517, 518, 519, 520, 505, 504, 503, 502, 501, 500, 499, 498, 497, 496, 495, 494), (429, 427, 511, 510), (485, 487, 520, 519), (457, 455, 497, 498), (437, 435, 507, 506), (477, 479, 516, 515), (487, 471, 505, 520), (449, 447, 493, 494), (467, 465, 502, 503), (427, 425, 512, 511), (441, 439, 489, 490), (459, 457, 498, 499), (435, 433, 508, 507), (479, 481, 517, 516), (451, 449, 494, 495), (469, 467, 503, 504), (425, 473, 513, 512), (443, 441, 490, 491), (461, 459, 499, 500), (433, 431, 509, 508), (481, 483, 518, 517), (453, 451, 495, 496), (471, 469, 504, 505), (473, 475, 514, 513), (445, 443, 491, 492), (463, 461, 500, 501), (431, 429, 510, 509), (483, 485, 519, 518), (455, 453, 496, 497), (439, 437, 506, 489), (475, 477, 515, 514), (447, 445, 492, 493)])
_uv = me_sphere.uv_layers.new(name='UVMap')
_uv.uv.foreach_set('vector', [0.7186, 0.8125, 0.7024, 0.75, 0.7665, 0.75, 0.7344, 0.3125, 0.7023, 0.25, 0.7663, 0.25, 0.8392, 0.9375, 0.7344, 1.0, 0.5892, 0.9375, 0.7023, 0.25, 0.6728, 0.1875, 0.7514, 0.1875, 0.7046, 0.625, 0.6875, 0.5625, 0.7344, 0.5625, 0.7031, 0.0, 0.8334, 0.0625, 0.6099, 0.0625, 0.6573, 0.875, 0.6397, 0.8125, 0.7186, 0.8125, 0.7023, 0.25, 0.6719, 0.3125, 0.6406, 0.25, 0.7024, 0.75, 0.6562, 0.7189, 0.7026, 0.6875, 0.6397, 0.8125, 0.6107, 0.75, 0.6562, 0.7189, 0.6406, 0.25, 0.6115, 0.1875, 0.6728, 0.1875, 0.6719, 0.5, 0.6406, 0.5625, 0.6077, 0.5, 0.6109, 0.625, 0.5937, 0.5625, 0.6406, 0.5625, 0.6077, 0.5, 0.5783, 0.4375, 0.625, 0.4375, 0.6573, 0.875, 0.5793, 0.8125, 0.6397, 0.8125, 0.6075, 0.3125, 0.5781, 0.25, 0.6406, 0.25, 0.5793, 0.8125, 0.5352, 0.75, 0.6107, 0.75, 0.5781, 0.25, 0.5476, 0.1875, 0.6115, 0.1875, 0.5892, 0.9375, 0.5169, 0.875, 0.6573, 0.875, 0.5783, 0.4375, 0.5497, 0.375, 0.6122, 0.375, 0.5485, 0.5, 0.5312, 0.4375, 0.5783, 0.4375, 0.5169, 0.875, 0.5164, 0.8125, 0.5793, 0.8125, 0.5781, 0.25, 0.5455, 0.3125, 0.4983, 0.25, 0.5476, 0.1875, 0.4734, 0.125, 0.6287, 0.125, 0.5352, 0.75, 0.5, 0.6875, 0.545, 0.6875, 0.5476, 0.1875, 0.4983, 0.25, 0.4664, 0.1875, 0.6099, 0.0625, 0.4734, 0.125, 0.4488, 0.0625, 0.5156, 0.0, 0.6099, 0.0625, 0.4488, 0.0625, 0.4816, 0.5625, 0.4548, 0.5, 0.5, 0.5, 0.5169, 0.875, 0.4522, 0.8125, 0.5164, 0.8125, 0.4503, 0.6875, 0.4247, 0.625, 0.4872, 0.625, 0.5892, 0.9375, 0.4531, 1.0, 0.3386, 0.9375, 0.4548, 0.5, 0.4375, 0.4375, 0.4828, 0.4375, 0.4224, 0.875, 0.3918, 0.8125, 0.4522, 0.8125, 0.4664, 0.1875, 0.4238, 0.25, 0.3576, 0.1875, 0.4191, 0.5625, 0.4062, 0.5, 0.4548, 0.5, 0.3878, 0.6875, 0.375, 0.625, 0.4247, 0.625, 0.3576, 0.1875, 0.3327, 0.125, 0.4734, 0.125, 0.4191, 0.5625, 0.375, 0.5346, 0.4062, 0.5, 0.3906, 0.0, 0.4488, 0.0625, 0.2922, 0.0625, 0.3386, 0.9375, 0.3295, 0.875, 0.4224, 0.875, 0.3878, 0.4375, 0.3612, 0.375, 0.4232, 0.375, 0.3918, 0.8125, 0.3587, 0.75, 0.4062, 0.75, 0.3295, 0.875, 0.3289, 0.8125, 0.3918, 0.8125, 0.375, 0.3125, 0.3612, 0.375, 0.3253, 0.3125, 0.3878, 0.6875, 0.3587, 0.75, 0.3262, 0.6875, 0.7026, 0.6875, 0.75, 0.6875, 0.7665, 0.75, 0.7024, 0.75, 0.3253, 0.5625, 0.2969, 0.5, 0.3437, 0.5, 0.3266, 0.4375, 0.3125, 0.375, 0.3612, 0.375, 0.3289, 0.8125, 0.2954, 0.75, 0.3587, 0.75, 0.3253, 0.3125, 0.2997, 0.25, 0.3622, 0.25, 0.3295, 0.875, 0.2668, 0.8125, 0.3289, 0.8125, 0.2954, 0.75, 0.2642, 0.6875, 0.3262, 0.6875, 0.2997, 0.25, 0.2528, 0.1875, 0.3576, 0.1875, 0.2969, 0.5, 0.2658, 0.4375, 0.3266, 0.4375, 0.2528, 0.1875, 0.1874, 0.125, 0.3327, 0.125, 0.2628, 0.5625, 0.236, 0.5, 0.2969, 0.5, 0.3386, 0.9375, 0.2041, 0.875, 0.3295, 0.875, 0.2954, 0.75, 0.2668, 0.8125, 0.2331, 0.75, 0.2628, 0.3125, 0.2227, 0.25, 0.2997, 0.25, 0.2041, 0.875, 0.2039, 0.8125, 0.2668, 0.8125, 0.2642, 0.6875, 0.2331, 0.75, 0.2003, 0.6875, 0.3386, 0.9375, 0.2344, 1.0, 0.09259, 0.9375, 0.236, 0.5, 0.2187, 0.4375, 0.2658, 0.4375, 0.2187, 0.5625, 0.2059, 0.625, 0.1703, 0.5625, 0.2922, 0.0625, 0.1874, 0.125, 0.08141, 0.0625, 0.2031, 0.0, 0.2922, 0.0625, 0.08141, 0.0625, 0.2331, 0.75, 0.2039, 0.8125, 0.1726, 0.75, 0.2227, 0.25, 0.1602, 0.1875, 0.2528, 0.1875, 0.2003, 0.6875, 0.1726, 0.75, 0.1378, 0.6875, 0.1703, 0.4375, 0.1563, 0.3436, 0.2059, 0.375, 0.2041, 0.875, 0.1418, 0.8125, 0.2039, 0.8125, 0.09259, 0.9375, 0.05915, 0.875, 0.2041, 0.875, 0.1563, 0.3436, 0.1122, 0.375, 0.1075, 0.3125, 0.1726, 0.75, 0.1418, 0.8125, 0.1101, 0.75, 0.1703, 0.5625, 0.1434, 0.625, 0.1083, 0.5625, 0.1075, 0.3125, 0.09375, 0.25, 0.1421, 0.25, 0.1378, 0.6875, 0.1101, 0.75, 0.09375, 0.6564, 0.1378, 0.6875, 0.09375, 0.6564, 0.1434, 0.625, 0.05915, 0.875, 0.06653, 0.8125, 0.1418, 0.8125, 0.1101, 0.75, 0.06653, 0.8125, 0.04602, 0.75, 0.02951, 0.25, 0.01256, 0.1875, 0.08093, 0.1875, 0.0625, 0.3125, 0.04968, 0.375, 0.01282, 0.3125, 0.05915, 0.875, 5.96e-08, 0.8125, 0.06653, 0.8125, 0.04499, 0.6875, 2.751e-08, 0.6587, 0.04968, 0.625, 0.04407, 0.5625, 0.0, 0.5313, 0.04852, 0.5, 1.0, 0.6587, 0.9816, 0.75, 0.9503, 0.6875, 1.0, 0.125, 0.9855, 0.1875, 0.9362, 0.125, 1.0, 0.875, 0.9844, 0.9375, 0.9049, 0.875, 0.9828, 0.4375, 0.9559, 0.375, 1.0, 0.375, 0.9049, 0.875, 0.9226, 0.8125, 0.9872, 0.8125, 0.9538, 0.25, 0.9235, 0.1875, 0.9855, 0.1875, 0.9362, 0.125, 0.8334, 0.0625, 0.987, 0.0625, 0.9503, 0.5625, 0.9235, 0.5, 0.9688, 0.5, 0.9844, 0.9375, 0.9531, 1.0, 0.8392, 0.9375, 0.9531, 0.0, 0.987, 0.0625, 0.8334, 0.0625, 0.9208, 0.4375, 0.9062, 0.375, 0.9559, 0.375, 0.9503, 0.6875, 0.9063, 0.75, 0.8878, 0.6875, 0.9049, 0.875, 0.8594, 0.8125, 0.9226, 0.8125, 0.8926, 0.25, 0.845, 0.1875, 0.9235, 0.1875, 0.8891, 0.5625, 0.875, 0.5, 0.9235, 0.5, 0.8878, 0.3125, 0.8622, 0.375, 0.8438, 0.3125, 0.8594, 0.8125, 0.8309, 0.75, 0.9063, 0.75, 0.8438, 0.6875, 0.8309, 0.75, 0.7955, 0.6875, 0.8438, 0.5625, 0.8309, 0.625, 0.7953, 0.5625, 0.8265, 0.5, 0.797, 0.4375, 0.8578, 0.4375, 0.9049, 0.875, 0.8392, 0.9375, 0.7843, 0.875, 0.7953, 0.5625, 0.7812, 0.5, 0.8265, 0.5, 0.7978, 0.8125, 0.7665, 0.75, 0.8309, 0.75, 0.7941, 0.3125, 0.7663, 0.25, 0.8296, 0.25, 0.7955, 0.6875, 0.7666, 0.625, 0.8309, 0.625, 0.7955, 0.6875, 0.7665, 0.75, 0.75, 0.6875, 0.7953, 0.5625, 0.7666, 0.625, 0.7344, 0.5625, 0.7978, 0.8125, 0.7843, 0.875, 0.7186, 0.8125, 0.7186, 0.8125, 0.7843, 0.875, 0.6573, 0.875, 0.7046, 0.625, 0.7666, 0.625, 0.75, 0.6875, 0.7026, 0.6875, 0.7663, 0.25, 0.7023, 0.25, 0.7514, 0.1875, 0.6573, 0.875, 0.7843, 0.875, 0.8392, 0.9375, 0.5892, 0.9375, 0.7666, 0.625, 0.7046, 0.625, 0.7344, 0.5625, 0.6719, 0.4375, 0.6719, 0.375, 0.7344, 0.375, 0.7344, 0.4375, 0.6719, 0.3125, 0.7344, 0.3125, 0.7344, 0.375, 0.6719, 0.375, 0.6287, 0.125, 0.7527, 0.125, 0.7514, 0.1875, 0.6728, 0.1875, 0.7023, 0.25, 0.7344, 0.3125, 0.6719, 0.3125, 0.6099, 0.0625, 0.8334, 0.0625, 0.7527, 0.125, 0.6287, 0.125, 0.6719, 0.5, 0.7344, 0.5, 0.7344, 0.5625, 0.6875, 0.5625, 0.6719, 0.5, 0.6719, 0.4375, 0.7344, 0.4375, 0.7344, 0.5, 0.6562, 0.625, 0.7046, 0.625, 0.7026, 0.6875, 0.6562, 0.7189, 0.6562, 0.625, 0.6406, 0.5625, 0.6875, 0.5625, 0.7046, 0.625, 0.6562, 0.7189, 0.7024, 0.75, 0.7186, 0.8125, 0.6397, 0.8125, 0.6875, 0.5625, 0.6406, 0.5625, 0.6719, 0.5, 0.6122, 0.375, 0.6719, 0.375, 0.6719, 0.4375, 0.625, 0.4375, 0.7023, 0.25, 0.6406, 0.25, 0.6728, 0.1875, 0.6122, 0.375, 0.6075, 0.3125, 0.6719, 0.3125, 0.6719, 0.375, 0.6109, 0.625, 0.6562, 0.625, 0.6562, 0.7189, 0.608, 0.6875, 0.6719, 0.3125, 0.6075, 0.3125, 0.6406, 0.25, 0.6562, 0.7189, 0.6107, 0.75, 0.608, 0.6875, 0.625, 0.4375, 0.6719, 0.4375, 0.6719, 0.5, 0.6077, 0.5, 0.6728, 0.1875, 0.6115, 0.1875, 0.6287, 0.125, 0.6562, 0.625, 0.6109, 0.625, 0.6406, 0.5625, 0.5497, 0.375, 0.5455, 0.3125, 0.6075, 0.3125, 0.6122, 0.375, 0.6077, 0.5, 0.6406, 0.5625, 0.5937, 0.5625, 0.625, 0.4375, 0.5783, 0.4375, 0.6122, 0.375, 0.6397, 0.8125, 0.5793, 0.8125, 0.6107, 0.75, 0.6115, 0.1875, 0.6406, 0.25, 0.5781, 0.25, 0.6573, 0.875, 0.5169, 0.875, 0.5793, 0.8125, 0.5352, 0.75, 0.545, 0.6875, 0.608, 0.6875, 0.6107, 0.75, 0.5781, 0.25, 0.6075, 0.3125, 0.5455, 0.3125, 0.5497, 0.625, 0.6109, 0.625, 0.608, 0.6875, 0.545, 0.6875, 0.5497, 0.625, 0.5441, 0.5625, 0.5937, 0.5625, 0.6109, 0.625, 0.6287, 0.125, 0.6115, 0.1875, 0.5476, 0.1875, 0.5485, 0.5, 0.6077, 0.5, 0.5937, 0.5625, 0.5441, 0.5625, 0.4872, 0.375, 0.4816, 0.3125, 0.5455, 0.3125, 0.5497, 0.375, 0.6077, 0.5, 0.5485, 0.5, 0.5783, 0.4375, 0.6099, 0.0625, 0.6287, 0.125, 0.4734, 0.125, 0.5783, 0.4375, 0.5312, 0.4375, 0.5497, 0.375, 0.5352, 0.75, 0.5793, 0.8125, 0.5164, 0.8125, 0.5781, 0.25, 0.4983, 0.25, 0.5476, 0.1875, 0.4872, 0.625, 0.5497, 0.625, 0.545, 0.6875, 0.5, 0.6875, 0.5455, 0.3125, 0.4816, 0.3125, 0.4983, 0.25, 0.4872, 0.625, 0.4816, 0.5625, 0.5441, 0.5625, 0.5497, 0.625, 0.4734, 0.125, 0.5476, 0.1875, 0.4664, 0.1875, 0.5, 0.5, 0.5485, 0.5, 0.5441, 0.5625, 0.4816, 0.5625, 0.5, 0.5, 0.4828, 0.4375, 0.5312, 0.4375, 0.5485, 0.5, 0.4872, 0.375, 0.5497, 0.375, 0.5312, 0.4375, 0.4828, 0.4375, 0.4559, 0.75, 0.5352, 0.75, 0.5164, 0.8125, 0.4522, 0.8125, 0.5, 0.5, 0.4548, 0.5, 0.4828, 0.4375, 0.4559, 0.75, 0.4503, 0.6875, 0.5, 0.6875, 0.5352, 0.75, 0.4238, 0.25, 0.4983, 0.25, 0.4816, 0.3125, 0.4205, 0.3125, 0.5, 0.6875, 0.4503, 0.6875, 0.4872, 0.625, 0.4247, 0.625, 0.4191, 0.5625, 0.4816, 0.5625, 0.4872, 0.625, 0.4983, 0.25, 0.4238, 0.25, 0.4664, 0.1875, 0.4224, 0.875, 0.5169, 0.875, 0.5892, 0.9375, 0.3386, 0.9375, 0.4816, 0.5625, 0.4191, 0.5625, 0.4548, 0.5, 0.4232, 0.375, 0.4872, 0.375, 0.4828, 0.4375, 0.4375, 0.4375, 0.4232, 0.375, 0.4205, 0.3125, 0.4816, 0.3125, 0.4872, 0.375, 0.4522, 0.8125, 0.5169, 0.875, 0.4224, 0.875, 0.4062, 0.5, 0.3878, 0.4375, 0.4375, 0.4375, 0.4548, 0.5, 0.4062, 0.75, 0.4559, 0.75, 0.4522, 0.8125, 0.3918, 0.8125, 0.4375, 0.4375, 0.3878, 0.4375, 0.4232, 0.375, 0.4062, 0.75, 0.3878, 0.6875, 0.4503, 0.6875, 0.4559, 0.75, 0.375, 0.625, 0.375, 0.5346, 0.4191, 0.5625, 0.4247, 0.625, 0.4503, 0.6875, 0.3878, 0.6875, 0.4247, 0.625, 0.4664, 0.1875, 0.3576, 0.1875, 0.4734, 0.125, 0.4062, 0.75, 0.3587, 0.75, 0.3878, 0.6875, 0.3576, 0.1875, 0.4238, 0.25, 0.3622, 0.25, 0.3327, 0.125, 0.2922, 0.0625, 0.4488, 0.0625, 0.4734, 0.125, 0.375, 0.3125, 0.4205, 0.3125, 0.4232, 0.375, 0.3612, 0.375, 0.4062, 0.5, 0.375, 0.5346, 0.3878, 0.4375, 0.4224, 0.875, 0.3295, 0.875, 0.3918, 0.8125, 0.3622, 0.25, 0.4238, 0.25, 0.4205, 0.3125, 0.375, 0.3125, 0.3437, 0.5, 0.3266, 0.4375, 0.3878, 0.4375, 0.375, 0.5346, 0.3309, 0.625, 0.375, 0.625, 0.3878, 0.6875, 0.3262, 0.6875, 0.3878, 0.4375, 0.3266, 0.4375, 0.3612, 0.375, 0.3587, 0.75, 0.3918, 0.8125, 0.3289, 0.8125, 0.375, 0.3125, 0.3253, 0.3125, 0.3622, 0.25, 0.3309, 0.625, 0.3253, 0.5625, 0.375, 0.5346, 0.375, 0.625, 0.2684, 0.375, 0.3125, 0.375, 0.3266, 0.4375, 0.2658, 0.4375, 0.375, 0.5346, 0.3253, 0.5625, 0.3437, 0.5, 0.3576, 0.1875, 0.3622, 0.25, 0.2997, 0.25, 0.3437, 0.5, 0.2969, 0.5, 0.3266, 0.4375, 0.3253, 0.3125, 0.3612, 0.375, 0.3125, 0.375, 0.3587, 0.75, 0.2954, 0.75, 0.3262, 0.6875, 0.2684, 0.375, 0.2628, 0.3125, 0.3253, 0.3125, 0.3125, 0.375, 0.2684, 0.625, 0.3309, 0.625, 0.3262, 0.6875, 0.2642, 0.6875, 0.3289, 0.8125, 0.2668, 0.8125, 0.2954, 0.75, 0.3253, 0.3125, 0.2628, 0.3125, 0.2997, 0.25, 0.2684, 0.625, 0.2628, 0.5625, 0.3253, 0.5625, 0.3309, 0.625, 0.3576, 0.1875, 0.2528, 0.1875, 0.3327, 0.125, 0.2059, 0.375, 0.2684, 0.375, 0.2658, 0.4375, 0.2187, 0.4375, 0.3253, 0.5625, 0.2628, 0.5625, 0.2969, 0.5, 0.2922, 0.0625, 0.3327, 0.125, 0.1874, 0.125, 0.2969, 0.5, 0.236, 0.5, 0.2658, 0.4375, 0.2668, 0.8125, 0.3295, 0.875, 0.2041, 0.875, 0.2954, 0.75, 0.2331, 0.75, 0.2642, 0.6875, 0.2528, 0.1875, 0.2997, 0.25, 0.2227, 0.25, 0.2059, 0.375, 0.2003, 0.3125, 0.2628, 0.3125, 0.2684, 0.375, 0.2059, 0.625, 0.2684, 0.625, 0.2642, 0.6875, 0.2003, 0.6875, 0.2331, 0.75, 0.2668, 0.8125, 0.2039, 0.8125, 0.2628, 0.3125, 0.2003, 0.3125, 0.2227, 0.25, 0.2059, 0.625, 0.2187, 0.5625, 0.2628, 0.5625, 0.2684, 0.625, 0.1719, 0.5, 0.236, 0.5, 0.2187, 0.5625, 0.1703, 0.5625, 0.2628, 0.5625, 0.2187, 0.5625, 0.236, 0.5, 0.3386, 0.9375, 0.09259, 0.9375, 0.2041, 0.875, 0.1874, 0.125, 0.2528, 0.1875, 0.1602, 0.1875, 0.1719, 0.5, 0.1703, 0.4375, 0.2187, 0.4375, 0.236, 0.5, 0.1421, 0.25, 0.2227, 0.25, 0.2003, 0.3125, 0.1563, 0.3436, 0.2187, 0.4375, 0.1703, 0.4375, 0.2059, 0.375, 0.2003, 0.6875, 0.2331, 0.75, 0.1726, 0.75, 0.2003, 0.3125, 0.2059, 0.375, 0.1563, 0.3436, 0.2039, 0.8125, 0.1418, 0.8125, 0.1726, 0.75, 0.1434, 0.625, 0.2059, 0.625, 0.2003, 0.6875, 0.1378, 0.6875, 0.1602, 0.1875, 0.2227, 0.25, 0.1421, 0.25, 0.1083, 0.5625, 0.1077, 0.5, 0.1719, 0.5, 0.1703, 0.5625, 0.1703, 0.5625, 0.2059, 0.625, 0.1434, 0.625, 0.1095, 0.4375, 0.1703, 0.4375, 0.1719, 0.5, 0.1077, 0.5, 0.1122, 0.375, 0.1563, 0.3436, 0.1703, 0.4375, 0.1095, 0.4375, 0.08093, 0.1875, 0.1602, 0.1875, 0.1421, 0.25, 0.09375, 0.25, 0.2041, 0.875, 0.05915, 0.875, 0.1418, 0.8125, 0.1563, 0.3436, 0.1075, 0.3125, 0.1421, 0.25, 0.1378, 0.6875, 0.1726, 0.75, 0.1101, 0.75, 0.1101, 0.75, 0.1418, 0.8125, 0.06653, 0.8125, 0.08093, 0.1875, 0.04235, 0.125, 0.1874, 0.125, 0.1602, 0.1875, 0.04852, 0.5, 0.1077, 0.5, 0.1083, 0.5625, 0.04407, 0.5625, 0.1083, 0.5625, 0.1434, 0.625, 0.09375, 0.6564, 0.1874, 0.125, 0.04235, 0.125, 0.08141, 0.0625, 0.04578, 0.4375, 0.1095, 0.4375, 0.1077, 0.5, 0.04852, 0.5, 0.04968, 0.375, 0.1122, 0.375, 0.1095, 0.4375, 0.04578, 0.4375, 0.04968, 0.375, 0.0625, 0.3125, 0.1075, 0.3125, 0.1122, 0.375, 0.0625, 0.3125, 0.02951, 0.25, 0.09375, 0.25, 0.1075, 0.3125, 0.04602, 0.75, 0.04499, 0.6875, 0.09375, 0.6564, 0.1101, 0.75, 0.04968, 0.625, 0.04407, 0.5625, 0.1083, 0.5625, 0.09375, 0.6564, 0.09375, 0.25, 0.02951, 0.25, 0.08093, 0.1875, 0.09375, 0.6564, 0.04499, 0.6875, 0.04968, 0.625, 0.0, 0.5313, 0.0, 0.4375, 0.04578, 0.4375, 0.04852, 0.5, 0.0625, 0.3125, 0.01282, 0.3125, 0.02951, 0.25, 0.04235, 0.125, 0.08093, 0.1875, 0.01256, 0.1875, 5.96e-08, 0.375, 0.04968, 0.375, 0.04578, 0.4375, 0.0, 0.4375, 5.96e-08, 0.8125, 0.0, 0.75, 0.04602, 0.75, 0.06653, 0.8125, 0.01282, 0.3125, 0.04968, 0.375, 5.96e-08, 0.375, 2.751e-08, 0.6587, 0.04499, 0.6875, 0.04602, 0.75, 0.0, 0.75, 2.751e-08, 0.6587, 0.0, 0.5313, 0.04407, 0.5625, 0.04968, 0.625, 0.9559, 0.625, 0.9503, 0.5625, 1.0, 0.5313, 1.0, 0.6587, 1.0, 0.25, 0.9538, 0.25, 0.9855, 0.1875, 1.0, 0.6587, 0.9503, 0.6875, 0.9559, 0.625, 0.9559, 0.375, 0.9503, 0.3125, 1.0, 0.3125, 1.0, 0.375, 1.0, 0.125, 0.9362, 0.125, 0.987, 0.0625, 1.0, 0.5313, 0.9503, 0.5625, 0.9688, 0.5, 0.9828, 0.4375, 1.0, 0.5313, 0.9688, 0.5, 1.0, 0.875, 0.9049, 0.875, 0.9872, 0.8125, 0.9538, 0.25, 1.0, 0.25, 1.0, 0.3125, 0.9503, 0.3125, 0.9208, 0.4375, 0.9828, 0.4375, 0.9688, 0.5, 0.9235, 0.5, 0.9226, 0.8125, 0.9063, 0.75, 0.9816, 0.75, 0.9872, 0.8125, 0.9844, 0.9375, 0.8392, 0.9375, 0.9049, 0.875, 0.9828, 0.4375, 0.9208, 0.4375, 0.9559, 0.375, 0.8934, 0.625, 0.9559, 0.625, 0.9503, 0.6875, 0.8878, 0.6875, 0.9816, 0.75, 0.9063, 0.75, 0.9503, 0.6875, 0.9362, 0.125, 0.9855, 0.1875, 0.9235, 0.1875, 0.9538, 0.25, 0.8926, 0.25, 0.9235, 0.1875, 0.8934, 0.625, 0.8891, 0.5625, 0.9503, 0.5625, 0.9559, 0.625, 0.9062, 0.375, 0.8878, 0.3125, 0.9503, 0.3125, 0.9559, 0.375, 0.9503, 0.5625, 0.8891, 0.5625, 0.9235, 0.5, 0.8926, 0.25, 0.9538, 0.25, 0.9503, 0.3125, 0.8878, 0.3125, 0.8622, 0.375, 0.9062, 0.375, 0.9208, 0.4375, 0.8578, 0.4375, 0.8469, 0.125, 0.9362, 0.125, 0.9235, 0.1875, 0.845, 0.1875, 0.8878, 0.3125, 0.9062, 0.375, 0.8622, 0.375, 0.9226, 0.8125, 0.8594, 0.8125, 0.9063, 0.75, 0.875, 0.5, 0.8578, 0.4375, 0.9208, 0.4375, 0.9235, 0.5, 0.9362, 0.125, 0.8469, 0.125, 0.8334, 0.0625, 0.8309, 0.625, 0.8438, 0.5625, 0.8891, 0.5625, 0.8934, 0.625, 0.8438, 0.5625, 0.8265, 0.5, 0.875, 0.5, 0.8891, 0.5625, 0.8296, 0.25, 0.8926, 0.25, 0.8878, 0.3125, 0.8438, 0.3125, 0.875, 0.5, 0.8265, 0.5, 0.8578, 0.4375, 0.8309, 0.75, 0.8438, 0.6875, 0.8878, 0.6875, 0.9063, 0.75, 0.8309, 0.625, 0.8934, 0.625, 0.8878, 0.6875, 0.8438, 0.6875, 0.845, 0.1875, 0.8926, 0.25, 0.8296, 0.25, 0.7843, 0.875, 0.7978, 0.8125, 0.8594, 0.8125, 0.9049, 0.875, 0.7997, 0.375, 0.7941, 0.3125, 0.8438, 0.3125, 0.8622, 0.375, 0.7997, 0.375, 0.8622, 0.375, 0.8578, 0.4375, 0.797, 0.4375, 0.8309, 0.75, 0.8594, 0.8125, 0.7978, 0.8125, 0.8438, 0.3125, 0.7941, 0.3125, 0.8296, 0.25, 0.8438, 0.6875, 0.7955, 0.6875, 0.8309, 0.625, 0.8438, 0.5625, 0.7953, 0.5625, 0.8265, 0.5, 0.7514, 0.1875, 0.845, 0.1875, 0.8296, 0.25, 0.7663, 0.25, 0.7953, 0.5625, 0.8309, 0.625, 0.7666, 0.625, 0.8334, 0.0625, 0.8469, 0.125, 0.7527, 0.125, 0.8265, 0.5, 0.7812, 0.5, 0.797, 0.4375, 0.7955, 0.6875, 0.8309, 0.75, 0.7665, 0.75, 0.7527, 0.125, 0.8469, 0.125, 0.845, 0.1875, 0.7514, 0.1875, 0.7344, 0.375, 0.7344, 0.3125, 0.7941, 0.3125, 0.7997, 0.375, 0.7344, 0.5625, 0.7344, 0.5, 0.7812, 0.5, 0.7953, 0.5625, 0.7665, 0.75, 0.7978, 0.8125, 0.7186, 0.8125, 0.7941, 0.3125, 0.7344, 0.3125, 0.7663, 0.25, 0.7666, 0.625, 0.7955, 0.6875, 0.75, 0.6875, 0.7344, 0.4375, 0.797, 0.4375, 0.7812, 0.5, 0.7344, 0.5, 0.7344, 0.375, 0.7997, 0.375, 0.797, 0.4375, 0.7344, 0.4375, 0.375, 0.07454, 0.625, 0.07454, 0.625, 0.1755, 0.375, 0.1755, 0.625, 0.5605, 0.375, 0.5605, 0.375, 0.5337, 0.625, 0.5337, 0.625, 0.2428, 0.375, 0.2428, 0.375, 0.2252, 0.625, 0.2252, 0.625, 0.5337, 0.375, 0.5337, 0.375, 0.5092, 0.625, 0.5092, 0.375, 0.9735, 0.625, 0.9735, 0.5141, 0.9889, 0.375, 0.988, 0.625, 0.07454, 0.375, 0.07454, 0.375, 0.0496, 0.625, 0.0496, 0.625, 0.2765, 0.375, 0.2765, 0.375, 0.2428, 0.625, 0.2428, 0.375, 0.1755, 0.625, 0.1755, 0.625, 0.2252, 0.375, 0.2252, 0.375, 0.7666, 0.625, 0.7666, 0.625, 0.9735, 0.375, 0.9735, 0.375, 0.2765, 0.625, 0.2765, 0.625, 0.4834, 0.375, 0.4834, 0.6265, 0.562, 0.6286, 0.5373, 0.8685, 0.5313, 0.875, 0.5745, 0.625, 0.7408, 0.375, 0.7408, 0.375, 0.7163, 0.625, 0.7163, 0.4087, 0.5953, 0.5913, 0.5953, 0.5913, 0.6547, 0.4087, 0.6547, 0.375, 0.4834, 0.625, 0.4834, 0.625, 0.5092, 0.375, 0.5092, 0.625, 0.7666, 0.375, 0.7666, 0.375, 0.7408, 0.625, 0.7408, 0.5913, 0.6547, 0.4087, 0.6547, 0.4087, 0.6547, 0.5913, 0.6547, 0.375, 0.6895, 0.625, 0.6895, 0.625, 0.7163, 0.375, 0.7163, 0.5913, 0.5953, 0.4087, 0.5953, 0.375, 0.5605, 0.625, 0.5605, 0.4087, 0.6547, 0.5913, 0.6547, 0.625, 0.6895, 0.375, 0.6895, 0.4087, 0.5953, 0.4087, 0.6547, 0.3735, 0.688, 0.3735, 0.562, 0.6265, 0.562, 0.6265, 0.688, 0.5913, 0.6547, 0.5913, 0.5953, 0.125, 0.5745, 0.3735, 0.562, 0.3735, 0.688, 0.125, 0.6755, 0.4087, 0.5953, 0.5913, 0.5953, 0.5913, 0.5953, 0.4087, 0.5953, 0.4087, 0.6547, 0.4087, 0.5953, 0.4087, 0.5953, 0.4087, 0.6547, 0.5913, 0.5953, 0.5913, 0.6547, 0.5913, 0.6547, 0.5913, 0.5953, 0.137, 0.7327, 0.3672, 0.733, 0.3584, 0.75, 0.1515, 0.75, 0.375, 0.9935, 0.3923, 0.9889, 0.5141, 0.9889, 0.625, 0.9935, 0.125, 0.6755, 0.3735, 0.688, 0.3714, 0.7127, 0.1315, 0.7187, 0.1315, 0.7187, 0.3714, 0.7127, 0.3672, 0.733, 0.1361, 0.7317, 0.3735, 0.562, 0.125, 0.5745, 0.1315, 0.5313, 0.3714, 0.5373, 0.3714, 0.5373, 0.1315, 0.5313, 0.1361, 0.5183, 0.3672, 0.517, 0.3672, 0.517, 0.1361, 0.5183, 0.1515, 0.5, 0.3584, 0.5, 0.875, 0.5745, 0.875, 0.6755, 0.6265, 0.688, 0.6265, 0.562, 0.6265, 0.688, 0.875, 0.6755, 0.8685, 0.7187, 0.6286, 0.7127, 0.6286, 0.7127, 0.8685, 0.7187, 0.8611, 0.735, 0.6416, 0.75, 0.6328, 0.733, 0.6416, 0.75, 0.8611, 0.735, 0.8485, 0.75, 0.8685, 0.5313, 0.6286, 0.5373, 0.6328, 0.517, 0.8639, 0.5183, 0.8639, 0.5183, 0.6328, 0.517, 0.6416, 0.5, 0.8485, 0.5, 0.375, 0.07454, 0.625, 0.07454, 0.625, 0.1755, 0.375, 0.1755, 0.625, 0.5605, 0.375, 0.5605, 0.375, 0.5337, 0.625, 0.5337, 0.625, 0.2428, 0.375, 0.2428, 0.375, 0.2252, 0.625, 0.2252, 0.625, 0.5337, 0.375, 0.5337, 0.375, 0.5092, 0.625, 0.5092, 0.375, 0.9735, 0.625, 0.9735, 0.5141, 0.9889, 0.375, 0.988, 0.625, 0.07454, 0.375, 0.07454, 0.375, 0.0496, 0.625, 0.0496, 0.625, 0.2765, 0.375, 0.2765, 0.375, 0.2428, 0.625, 0.2428, 0.375, 0.1755, 0.625, 0.1755, 0.625, 0.2252, 0.375, 0.2252, 0.375, 0.7666, 0.625, 0.7666, 0.625, 0.9735, 0.375, 0.9735, 0.375, 0.2765, 0.625, 0.2765, 0.625, 0.4834, 0.375, 0.4834, 0.6265, 0.562, 0.6286, 0.5373, 0.8685, 0.5313, 0.875, 0.5745, 0.625, 0.7408, 0.375, 0.7408, 0.375, 0.7163, 0.625, 0.7163, 0.4087, 0.5953, 0.5913, 0.5953, 0.5913, 0.6547, 0.4087, 0.6547, 0.375, 0.4834, 0.625, 0.4834, 0.625, 0.5092, 0.375, 0.5092, 0.625, 0.7666, 0.375, 0.7666, 0.375, 0.7408, 0.625, 0.7408, 0.5913, 0.6547, 0.4087, 0.6547, 0.4087, 0.6547, 0.5913, 0.6547, 0.375, 0.6895, 0.625, 0.6895, 0.625, 0.7163, 0.375, 0.7163, 0.5913, 0.5953, 0.4087, 0.5953, 0.375, 0.5605, 0.625, 0.5605, 0.4087, 0.6547, 0.5913, 0.6547, 0.625, 0.6895, 0.375, 0.6895, 0.4087, 0.5953, 0.4087, 0.6547, 0.3735, 0.688, 0.3735, 0.562, 0.6265, 0.562, 0.6265, 0.688, 0.5913, 0.6547, 0.5913, 0.5953, 0.125, 0.5745, 0.3735, 0.562, 0.3735, 0.688, 0.125, 0.6755, 0.4087, 0.5953, 0.5913, 0.5953, 0.5913, 0.5953, 0.4087, 0.5953, 0.4087, 0.6547, 0.4087, 0.5953, 0.4087, 0.5953, 0.4087, 0.6547, 0.5913, 0.5953, 0.5913, 0.6547, 0.5913, 0.6547, 0.5913, 0.5953, 0.137, 0.7327, 0.3672, 0.733, 0.3584, 0.75, 0.1515, 0.75, 0.375, 0.9935, 0.3923, 0.9889, 0.5141, 0.9889, 0.625, 0.9935, 0.125, 0.6755, 0.3735, 0.688, 0.3714, 0.7127, 0.1315, 0.7187, 0.1315, 0.7187, 0.3714, 0.7127, 0.3672, 0.733, 0.1361, 0.7317, 0.3735, 0.562, 0.125, 0.5745, 0.1315, 0.5313, 0.3714, 0.5373, 0.3714, 0.5373, 0.1315, 0.5313, 0.1361, 0.5183, 0.3672, 0.517, 0.3672, 0.517, 0.1361, 0.5183, 0.1515, 0.5, 0.3584, 0.5, 0.875, 0.5745, 0.875, 0.6755, 0.6265, 0.688, 0.6265, 0.562, 0.6265, 0.688, 0.875, 0.6755, 0.8685, 0.7187, 0.6286, 0.7127, 0.6286, 0.7127, 0.8685, 0.7187, 0.8611, 0.735, 0.6416, 0.75, 0.6328, 0.733, 0.6416, 0.75, 0.8611, 0.735, 0.8485, 0.75, 0.8685, 0.5313, 0.6286, 0.5373, 0.6328, 0.517, 0.8639, 0.5183, 0.8639, 0.5183, 0.6328, 0.517, 0.6416, 0.5, 0.8485, 0.5, 0.375, 0.07454, 0.625, 0.07454, 0.625, 0.1755, 0.375, 0.1755, 0.625, 0.5605, 0.375, 0.5605, 0.375, 0.5337, 0.625, 0.5337, 0.625, 0.2428, 0.375, 0.2428, 0.375, 0.2252, 0.625, 0.2252, 0.625, 0.5337, 0.375, 0.5337, 0.375, 0.5092, 0.625, 0.5092, 0.375, 0.9735, 0.625, 0.9735, 0.5141, 0.9889, 0.375, 0.988, 0.625, 0.07454, 0.375, 0.07454, 0.375, 0.0496, 0.625, 0.0496, 0.625, 0.2765, 0.375, 0.2765, 0.375, 0.2428, 0.625, 0.2428, 0.375, 0.1755, 0.625, 0.1755, 0.625, 0.2252, 0.375, 0.2252, 0.375, 0.7666, 0.625, 0.7666, 0.625, 0.9735, 0.375, 0.9735, 0.375, 0.2765, 0.625, 0.2765, 0.625, 0.4834, 0.375, 0.4834, 0.6265, 0.562, 0.6286, 0.5373, 0.8685, 0.5313, 0.875, 0.5745, 0.625, 0.7408, 0.375, 0.7408, 0.375, 0.7163, 0.625, 0.7163, 0.4087, 0.5953, 0.5913, 0.5953, 0.5913, 0.6547, 0.4087, 0.6547, 0.375, 0.4834, 0.625, 0.4834, 0.625, 0.5092, 0.375, 0.5092, 0.625, 0.7666, 0.375, 0.7666, 0.375, 0.7408, 0.625, 0.7408, 0.5913, 0.6547, 0.4087, 0.6547, 0.4087, 0.6547, 0.5913, 0.6547, 0.375, 0.6895, 0.625, 0.6895, 0.625, 0.7163, 0.375, 0.7163, 0.5913, 0.5953, 0.4087, 0.5953, 0.375, 0.5605, 0.625, 0.5605, 0.4087, 0.6547, 0.5913, 0.6547, 0.625, 0.6895, 0.375, 0.6895, 0.4087, 0.5953, 0.4087, 0.6547, 0.3735, 0.688, 0.3735, 0.562, 0.6265, 0.562, 0.6265, 0.688, 0.5913, 0.6547, 0.5913, 0.5953, 0.125, 0.5745, 0.3735, 0.562, 0.3735, 0.688, 0.125, 0.6755, 0.4087, 0.5953, 0.5913, 0.5953, 0.5913, 0.5953, 0.4087, 0.5953, 0.4087, 0.6547, 0.4087, 0.5953, 0.4087, 0.5953, 0.4087, 0.6547, 0.5913, 0.5953, 0.5913, 0.6547, 0.5913, 0.6547, 0.5913, 0.5953, 0.137, 0.7327, 0.3672, 0.733, 0.3584, 0.75, 0.1515, 0.75, 0.375, 0.9935, 0.3923, 0.9889, 0.5141, 0.9889, 0.625, 0.9935, 0.125, 0.6755, 0.3735, 0.688, 0.3714, 0.7127, 0.1315, 0.7187, 0.1315, 0.7187, 0.3714, 0.7127, 0.3672, 0.733, 0.1361, 0.7317, 0.3735, 0.562, 0.125, 0.5745, 0.1315, 0.5313, 0.3714, 0.5373, 0.3714, 0.5373, 0.1315, 0.5313, 0.1361, 0.5183, 0.3672, 0.517, 0.3672, 0.517, 0.1361, 0.5183, 0.1515, 0.5, 0.3584, 0.5, 0.875, 0.5745, 0.875, 0.6755, 0.6265, 0.688, 0.6265, 0.562, 0.6265, 0.688, 0.875, 0.6755, 0.8685, 0.7187, 0.6286, 0.7127, 0.6286, 0.7127, 0.8685, 0.7187, 0.8611, 0.735, 0.6416, 0.75, 0.6328, 0.733, 0.6416, 0.75, 0.8611, 0.735, 0.8485, 0.75, 0.8685, 0.5313, 0.6286, 0.5373, 0.6328, 0.517, 0.8639, 0.5183, 0.8639, 0.5183, 0.6328, 0.517, 0.6416, 0.5, 0.8485, 0.5, 0.5625, 0.6705, 0.5625, 0.947, 0.5312, 0.947, 0.5312, 0.6705, 1.0, 0.947, 1.0, 1.0, 0.9688, 1.0, 0.9688, 0.947, 1.0, 0.508, 1.0, 0.6705, 0.9688, 0.6705, 0.9688, 0.508, 0.5938, 0.6705, 0.5938, 0.947, 0.5625, 0.947, 0.5625, 0.6705, 0.9688, 0.947, 0.9688, 1.0, 0.9375, 1.0, 0.9375, 0.947, 0.03125, 0.508, 0.03125, 0.6705, 0.0, 0.6705, 0.0, 0.508, 0.625, 0.6705, 0.625, 0.947, 0.5938, 0.947, 0.5938, 0.6705, 0.9375, 0.947, 0.9375, 1.0, 0.9062, 1.0, 0.9062, 0.947, 0.6562, 0.508, 0.6562, 0.6705, 0.625, 0.6705, 0.625, 0.508, 0.6562, 0.6705, 0.6562, 0.947, 0.625, 0.947, 0.625, 0.6705, 0.9062, 0.947, 0.9062, 1.0, 0.875, 1.0, 0.875, 0.947, 0.6875, 0.508, 0.6875, 0.6705, 0.6562, 0.6705, 0.6562, 0.508, 0.6875, 0.6705, 0.6875, 0.947, 0.6562, 0.947, 0.6562, 0.6705, 0.875, 0.947, 0.875, 1.0, 0.8438, 1.0, 0.8438, 0.947, 0.7188, 0.508, 0.7187, 0.6705, 0.6875, 0.6705, 0.6875, 0.508, 0.7187, 0.6705, 0.7188, 0.947, 0.6875, 0.947, 0.6875, 0.6705, 0.8438, 0.947, 0.8438, 1.0, 0.8125, 1.0, 0.8125, 0.947, 0.75, 0.508, 0.75, 0.6705, 0.7187, 0.6705, 0.7188, 0.508, 0.75, 0.6705, 0.75, 0.947, 0.7188, 0.947, 0.7187, 0.6705, 0.8125, 0.947, 0.8125, 1.0, 0.7812, 1.0, 0.7812, 0.947, 0.7812, 0.508, 0.7812, 0.6705, 0.75, 0.6705, 0.75, 0.508, 0.7812, 0.6705, 0.7812, 0.947, 0.75, 0.947, 0.75, 0.6705, 0.7812, 0.947, 0.7812, 1.0, 0.75, 1.0, 0.75, 0.947, 0.8125, 0.508, 0.8125, 0.6705, 0.7812, 0.6705, 0.7812, 0.508, 0.8125, 0.6705, 0.8125, 0.947, 0.7812, 0.947, 0.7812, 0.6705, 0.75, 0.947, 0.75, 1.0, 0.7188, 1.0, 0.7188, 0.947, 0.8438, 0.508, 0.8438, 0.6705, 0.8125, 0.6705, 0.8125, 0.508, 0.8438, 0.6705, 0.8438, 0.947, 0.8125, 0.947, 0.8125, 0.6705, 0.7188, 0.947, 0.7188, 1.0, 0.6875, 1.0, 0.6875, 0.947, 0.875, 0.508, 0.875, 0.6705, 0.8438, 0.6705, 0.8438, 0.508, 0.875, 0.6705, 0.875, 0.947, 0.8438, 0.947, 0.8438, 0.6705, 0.6875, 0.947, 0.6875, 1.0, 0.6562, 1.0, 0.6562, 0.947, 0.9062, 0.508, 0.9062, 0.6705, 0.875, 0.6705, 0.875, 0.508, 0.9687, 0.6705, 0.9688, 0.947, 0.9375, 0.947, 0.9375, 0.6705, 0.6562, 0.947, 0.6562, 1.0, 0.625, 1.0, 0.625, 0.947, 0.9375, 0.508, 0.9375, 0.6705, 0.9062, 0.6705, 0.9062, 0.508, 0.9375, 0.6705, 0.9375, 0.947, 0.9062, 0.947, 0.9062, 0.6705, 0.625, 0.508, 0.625, 0.6705, 0.5938, 0.6705, 0.5938, 0.508, 0.625, 0.947, 0.625, 1.0, 0.5938, 1.0, 0.5938, 0.947, 0.5312, 0.6705, 0.5312, 0.947, 0.5, 0.947, 0.5, 0.6705, 0.5938, 0.508, 0.5938, 0.6705, 0.5625, 0.6705, 0.5625, 0.508, 0.5938, 0.947, 0.5938, 1.0, 0.5625, 1.0, 0.5625, 0.947, 0.5, 0.6705, 0.5, 0.947, 0.4688, 0.947, 0.4688, 0.6705, 0.5625, 0.508, 0.5625, 0.6705, 0.5312, 0.6705, 0.5312, 0.508, 0.5625, 0.947, 0.5625, 1.0, 0.5312, 1.0, 0.5312, 0.947, 0.4688, 0.6705, 0.4688, 0.947, 0.4375, 0.947, 0.4375, 0.6705, 0.5312, 0.508, 0.5312, 0.6705, 0.5, 0.6705, 0.5, 0.508, 0.5312, 0.947, 0.5312, 1.0, 0.5, 1.0, 0.5, 0.947, 0.4375, 0.6705, 0.4375, 0.947, 0.4062, 0.947, 0.4062, 0.6705, 0.5, 0.508, 0.5, 0.6705, 0.4688, 0.6705, 0.4688, 0.508, 0.5, 0.947, 0.5, 1.0, 0.4688, 1.0, 0.4688, 0.947, 0.4062, 0.6705, 0.4062, 0.947, 0.375, 0.947, 0.375, 0.6705, 0.4688, 0.508, 0.4688, 0.6705, 0.4375, 0.6705, 0.4375, 0.508, 0.4688, 0.947, 0.4688, 1.0, 0.4375, 1.0, 0.4375, 0.947, 0.375, 0.6705, 0.375, 0.947, 0.3438, 0.947, 0.3438, 0.6705, 0.4375, 0.508, 0.4375, 0.6705, 0.4062, 0.6705, 0.4062, 0.508, 0.4375, 0.947, 0.4375, 1.0, 0.4062, 1.0, 0.4062, 0.947, 0.3438, 0.6705, 0.3438, 0.947, 0.3125, 0.947, 0.3125, 0.6705, 0.4062, 0.508, 0.4062, 0.6705, 0.375, 0.6705, 0.375, 0.508, 0.4062, 0.947, 0.4062, 1.0, 0.375, 1.0, 0.375, 0.947, 0.3125, 0.6705, 0.3125, 0.947, 0.2812, 0.947, 0.2812, 0.6705, 0.375, 0.508, 0.375, 0.6705, 0.3438, 0.6705, 0.3438, 0.508, 0.375, 0.947, 0.375, 1.0, 0.3438, 1.0, 0.3438, 0.947, 0.2812, 0.6705, 0.2812, 0.947, 0.25, 0.947, 0.25, 0.6705, 0.2812, 0.508, 0.2812, 0.6705, 0.25, 0.6705, 0.25, 0.508, 0.3438, 0.947, 0.3438, 1.0, 0.3125, 1.0, 0.3125, 0.947, 0.25, 0.6705, 0.25, 0.947, 0.2188, 0.947, 0.2188, 0.6705, 0.3438, 0.508, 0.3438, 0.6705, 0.3125, 0.6705, 0.3125, 0.508, 0.3125, 0.947, 0.3125, 1.0, 0.2812, 1.0, 0.2812, 0.947, 0.2188, 0.6705, 0.2188, 0.947, 0.1875, 0.947, 0.1875, 0.6705, 0.2188, 0.508, 0.2188, 0.6705, 0.1875, 0.6705, 0.1875, 0.508, 0.2812, 0.947, 0.2812, 1.0, 0.25, 1.0, 0.25, 0.947, 0.1875, 0.6705, 0.1875, 0.947, 0.1562, 0.947, 0.1562, 0.6705, 0.1875, 0.508, 0.1875, 0.6705, 0.1562, 0.6705, 0.1562, 0.508, 0.25, 0.947, 0.25, 1.0, 0.2188, 1.0, 0.2188, 0.947, 0.1562, 0.6705, 0.1562, 0.947, 0.125, 0.947, 0.125, 0.6705, 0.1562, 0.508, 0.1562, 0.6705, 0.125, 0.6705, 0.125, 0.508, 0.2188, 0.947, 0.2188, 1.0, 0.1875, 1.0, 0.1875, 0.947, 0.125, 0.6705, 0.125, 0.947, 0.09375, 0.947, 0.09375, 0.6705, 0.125, 0.508, 0.125, 0.6705, 0.09375, 0.6705, 0.09375, 0.508, 0.1875, 0.947, 0.1875, 1.0, 0.1562, 1.0, 0.1562, 0.947, 0.09375, 0.6705, 0.09375, 0.947, 0.0625, 0.947, 0.0625, 0.6705, 0.09375, 0.508, 0.09375, 0.6705, 0.0625, 0.6705, 0.0625, 0.508, 0.1562, 0.947, 0.1562, 1.0, 0.125, 1.0, 0.125, 0.947, 0.0625, 0.6705, 0.0625, 0.947, 0.03125, 0.947, 0.03125, 0.6705, 0.0625, 0.508, 0.0625, 0.6705, 0.03125, 0.6705, 0.03125, 0.508, 0.125, 0.947, 0.125, 1.0, 0.09375, 1.0, 0.09375, 0.947, 0.03125, 0.6705, 0.03125, 0.947, 0.0, 0.947, 0.0, 0.6705, 0.09375, 0.947, 0.09375, 1.0, 0.0625, 1.0, 0.0625, 0.947, 0.4197, 0.08029, 0.4496, 0.1167, 0.4717, 0.1582, 0.4854, 0.2032, 0.49, 0.25, 0.4854, 0.2968, 0.4717, 0.3418, 0.4496, 0.3833, 0.4197, 0.4197, 0.3833, 0.4496, 0.3418, 0.4717, 0.2968, 0.4854, 0.25, 0.49, 0.2032, 0.4854, 0.1582, 0.4717, 0.1167, 0.4496, 0.08029, 0.4197, 0.05045, 0.3833, 0.02827, 0.3418, 0.01461, 0.2968, 0.01, 0.25, 0.01461, 0.2032, 0.02827, 0.1582, 0.05045, 0.1167, 0.08029, 0.08029, 0.1167, 0.05045, 0.1582, 0.02827, 0.2032, 0.01461, 0.25, 0.01, 0.2968, 0.01461, 0.3418, 0.02827, 0.3833, 0.05045, 0.25, 0.508, 0.25, 0.6705, 0.2188, 0.6705, 0.2188, 0.508, 0.0625, 0.947, 0.0625, 1.0, 0.03125, 1.0, 0.03125, 0.947, 0.9062, 0.6705, 0.9062, 0.947, 0.875, 0.947, 0.875, 0.6705, 0.9688, 0.508, 0.9687, 0.6705, 0.9375, 0.6705, 0.9375, 0.508, 0.03125, 0.947, 0.03125, 1.0, 0.0, 1.0, 0.0, 0.947, 0.3125, 0.508, 0.3125, 0.6705, 0.2812, 0.6705, 0.2812, 0.508, 1.0, 0.6705, 1.0, 0.947, 0.9688, 0.947, 0.9688, 0.6705, 0.5312, 0.508, 0.5, 0.508, 0.5071, 0.5, 0.5242, 0.5, 0.5625, 0.508, 0.5312, 0.508, 0.5383, 0.5, 0.5554, 0.5, 0.5938, 0.508, 0.5625, 0.508, 0.5696, 0.5, 0.5867, 0.5, 0.625, 0.508, 0.5938, 0.508, 0.6008, 0.5, 0.6179, 0.5, 1.0, 0.508, 0.9688, 0.508, 0.9758, 0.5, 0.9929, 0.5, 0.9688, 0.508, 0.9375, 0.508, 0.9446, 0.5, 0.9617, 0.5, 0.9375, 0.508, 0.9062, 0.508, 0.9133, 0.5, 0.9304, 0.5, 0.9062, 0.508, 0.875, 0.508, 0.8821, 0.5, 0.8992, 0.5, 0.875, 0.508, 0.8438, 0.508, 0.8508, 0.5, 0.8679, 0.5, 0.8438, 0.508, 0.8125, 0.508, 0.8196, 0.5, 0.8367, 0.5, 0.8125, 0.508, 0.7812, 0.508, 0.7883, 0.5, 0.8054, 0.5, 0.7812, 0.508, 0.75, 0.508, 0.7571, 0.5, 0.7742, 0.5, 0.75, 0.508, 0.7188, 0.508, 0.7258, 0.5, 0.7429, 0.5, 0.7188, 0.508, 0.6875, 0.508, 0.6946, 0.5, 0.7117, 0.5, 0.6875, 0.508, 0.6562, 0.508, 0.6633, 0.5, 0.6804, 0.5, 0.6562, 0.508, 0.625, 0.508, 0.6321, 0.5, 0.6492, 0.5, 0.5, 0.508, 0.4688, 0.508, 0.4758, 0.5, 0.4929, 0.5, 0.4688, 0.508, 0.4375, 0.508, 0.4446, 0.5, 0.4617, 0.5, 0.4375, 0.508, 0.4062, 0.508, 0.4133, 0.5, 0.4304, 0.5, 0.4062, 0.508, 0.375, 0.508, 0.3821, 0.5, 0.3992, 0.5, 0.375, 0.508, 0.3438, 0.508, 0.3508, 0.5, 0.3679, 0.5, 0.3438, 0.508, 0.3125, 0.508, 0.3196, 0.5, 0.3367, 0.5, 0.3125, 0.508, 0.2812, 0.508, 0.2883, 0.5, 0.3054, 0.5, 0.2812, 0.508, 0.25, 0.508, 0.2571, 0.5, 0.2742, 0.5, 0.25, 0.508, 0.2188, 0.508, 0.2258, 0.5, 0.2429, 0.5, 0.2188, 0.508, 0.1875, 0.508, 0.1946, 0.5, 0.2117, 0.5, 0.1875, 0.508, 0.1562, 0.508, 0.1633, 0.5, 0.1804, 0.5, 0.1562, 0.508, 0.125, 0.508, 0.1321, 0.5, 0.1492, 0.5, 0.125, 0.508, 0.09375, 0.508, 0.1008, 0.5, 0.1179, 0.5, 0.09375, 0.508, 0.0625, 0.508, 0.06958, 0.5, 0.08667, 0.5, 0.0625, 0.508, 0.03125, 0.508, 0.03833, 0.5, 0.05542, 0.5, 0.03125, 0.508, 0.0, 0.508, 0.007076, 0.5, 0.02417, 0.5, 0.7429, 0.5, 0.7258, 0.5, 0.7258, 0.5, 0.7429, 0.5, 0.8429, 0.1571, 0.823, 0.1408, 0.8003, 0.1287, 0.7756, 0.1212, 0.75, 0.1187, 0.7244, 0.1212, 0.6997, 0.1287, 0.677, 0.1408, 0.6571, 0.1571, 0.6408, 0.177, 0.6287, 0.1997, 0.6212, 0.2244, 0.6187, 0.25, 0.6212, 0.2756, 0.6287, 0.3003, 0.6408, 0.323, 0.6571, 0.3429, 0.677, 0.3592, 0.6998, 0.3713, 0.7244, 0.3788, 0.75, 0.3813, 0.7756, 0.3788, 0.8003, 0.3713, 0.823, 0.3592, 0.8429, 0.3429, 0.8592, 0.323, 0.8713, 0.3003, 0.8788, 0.2756, 0.8813, 0.25, 0.8788, 0.2244, 0.8713, 0.1997, 0.8592, 0.177, 0.3367, 0.5, 0.3196, 0.5, 0.3196, 0.5, 0.3367, 0.5, 0.05542, 0.5, 0.03833, 0.5, 0.03833, 0.5, 0.05542, 0.5, 0.8679, 0.5, 0.8508, 0.5, 0.8508, 0.5, 0.8679, 0.5, 0.4617, 0.5, 0.4446, 0.5, 0.4446, 0.5, 0.4617, 0.5, 0.1804, 0.5, 0.1633, 0.5, 0.1633, 0.5, 0.1804, 0.5, 0.02417, 0.5, 0.007076, 0.5, 0.007076, 0.5, 0.02417, 0.5, 0.9929, 0.5, 0.9758, 0.5, 0.9758, 0.5, 0.9929, 0.5, 0.7117, 0.5, 0.6946, 0.5, 0.6946, 0.5, 0.7117, 0.5, 0.3054, 0.5, 0.2883, 0.5, 0.2883, 0.5, 0.3054, 0.5, 0.5242, 0.5, 0.5071, 0.5, 0.5071, 0.5, 0.5242, 0.5, 0.8367, 0.5, 0.8196, 0.5, 0.8196, 0.5, 0.8367, 0.5, 0.4304, 0.5, 0.4133, 0.5, 0.4133, 0.5, 0.4304, 0.5, 0.1492, 0.5, 0.1321, 0.5, 0.1321, 0.5, 0.1492, 0.5, 0.9617, 0.5, 0.9446, 0.5, 0.9446, 0.5, 0.9617, 0.5, 0.6804, 0.5, 0.6633, 0.5, 0.6633, 0.5, 0.6804, 0.5, 0.2742, 0.5, 0.2571, 0.5, 0.2571, 0.5, 0.2742, 0.5, 0.5554, 0.5, 0.5383, 0.5, 0.5383, 0.5, 0.5554, 0.5, 0.8054, 0.5, 0.7883, 0.5, 0.7883, 0.5, 0.8054, 0.5, 0.3992, 0.5, 0.3821, 0.5, 0.3821, 0.5, 0.3992, 0.5, 0.1179, 0.5, 0.1008, 0.5, 0.1008, 0.5, 0.1179, 0.5, 0.9304, 0.5, 0.9133, 0.5, 0.9133, 0.5, 0.9304, 0.5, 0.6492, 0.5, 0.6321, 0.5, 0.6321, 0.5, 0.6492, 0.5, 0.2429, 0.5, 0.2258, 0.5, 0.2258, 0.5, 0.2429, 0.5, 0.5867, 0.5, 0.5696, 0.5, 0.5696, 0.5, 0.5867, 0.5, 0.7742, 0.5, 0.7571, 0.5, 0.7571, 0.5, 0.7742, 0.5, 0.3679, 0.5, 0.3508, 0.5, 0.3508, 0.5, 0.3679, 0.5, 0.08667, 0.5, 0.06958, 0.5, 0.06958, 0.5, 0.08667, 0.5, 0.8992, 0.5, 0.8821, 0.5, 0.8821, 0.5, 0.8992, 0.5, 0.4929, 0.5, 0.4758, 0.5, 0.4758, 0.5, 0.4929, 0.5, 0.2117, 0.5, 0.1946, 0.5, 0.1946, 0.5, 0.2117, 0.5, 0.6179, 0.5, 0.6008, 0.5, 0.6008, 0.5, 0.6179, 0.5])
me_sphere.use_remesh_fix_poles = True
me_sphere.use_remesh_preserve_attributes = False
me_sphere.use_mirror_vertex_groups = False
me_sphere.update()

# ---- objects
ob_sphere = bpy.data.objects.new('Sphere', me_sphere)

# ---- transforms, parenting, visibility, modifiers, constraints
ob_sphere.location = (0.0, 0.0, 0.0)
ob_sphere.lineart.crease_threshold = 0.0

# ---- collection membership
col_collection.objects.link(ob_sphere)

# ---- scene / render settings (as saved in the file)
scene.frame_start = 1; scene.frame_end = 250; scene.frame_set(1)
scene.render.engine = 'BLENDER_EEVEE_NEXT'
scene.cycles.use_denoising = False
scene.cycles.samples = 128
scene.cycles.sampling_pattern = 'TABULATED_SOBOL'
scene.cycles.use_adaptive_sampling = False
scene.cycles.use_light_tree = False
scene.view_settings.view_transform = 'Filmic'
bpy.context.view_layer.update()

# ---- added for rendering (the .blend has no active camera and no usable light): camera, sun
cam_auto = bpy.data.cameras.new('AutoCamera')
cam_auto.lens = 50.0
cam_auto.sensor_width = 36.0
cam_auto.clip_end = 1000.0
ob_auto_camera = bpy.data.objects.new('AutoCamera', cam_auto)
scene.collection.objects.link(ob_auto_camera)
ob_auto_camera.location = (3.07052, -3.9605, 2.97499)
ob_auto_camera.rotation_euler = (1.09748, -7.21219e-08, 0.694738)
scene.camera = ob_auto_camera
light_auto_sun = bpy.data.lights.new('AutoSun', 'SUN')
light_auto_sun.energy = 3.0
light_auto_sun.angle = 0.0523599
ob_auto_sun = bpy.data.objects.new('AutoSun', light_auto_sun)
scene.collection.objects.link(ob_auto_sun)
ob_auto_sun.rotation_euler = (0.872665, 0.174533, 0.523599)
bpy.context.view_layer.update()
